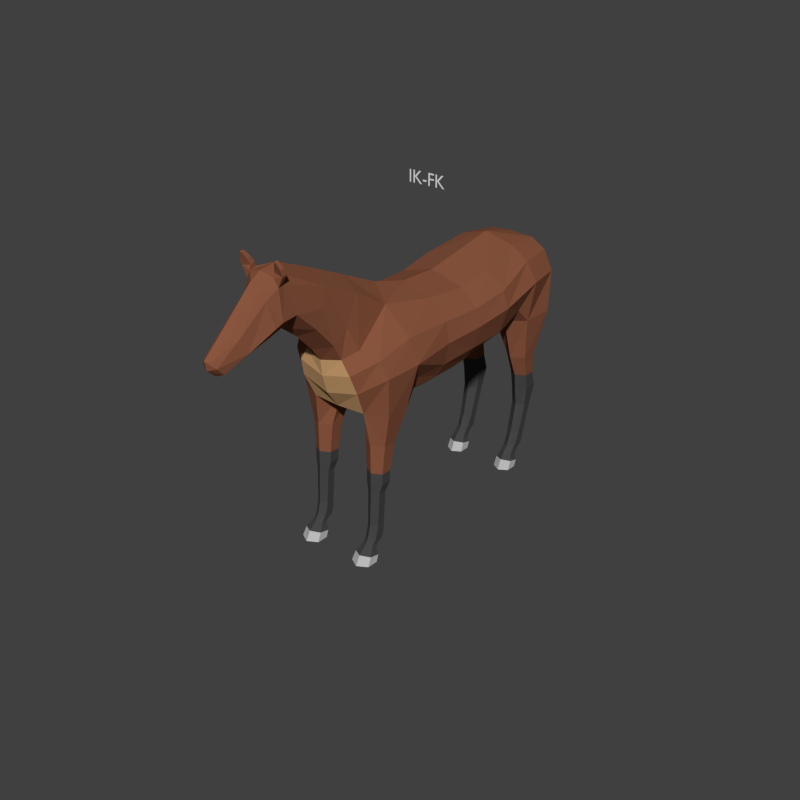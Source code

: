 # Source: Horse.blend  (saved by Blender 2.70.0; exported with 4.5.12 LTS)
import bpy
from mathutils import Matrix  # noqa: F401  (used for matrix-valued properties, if any)

bpy.ops.wm.read_factory_settings(use_empty=True)
scene = bpy.context.scene
scene.name = 'Scene'

# ---- collections
col_collection_1 = bpy.data.collections.new('Collection 1'); scene.collection.children.link(col_collection_1)
col_collection_3 = bpy.data.collections.new('Collection 3'); scene.collection.children.link(col_collection_3)

# ---- materials (node trees are filled in below, after node groups)
mat_brown = bpy.data.materials.new('Brown')
mat_brown.alpha_threshold = 0.0
mat_brown.diffuse_color = (0.2507, 0.09163, 0.04849, 1.0)
mat_brown.roughness = 0.5
mat_brown.line_color = (0.0, 0.0, 0.0, 1.0)
mat_horseshoe = bpy.data.materials.new('HorseShoe')
mat_horseshoe.alpha_threshold = 0.0
mat_horseshoe.diffuse_color = (0.5, 0.5, 0.5, 1.0)
mat_horseshoe.roughness = 0.5
mat_horseshoe.line_color = (0.0, 0.0, 0.0, 1.0)
mat_black = bpy.data.materials.new('Black')
mat_black.alpha_threshold = 0.0
mat_black.diffuse_color = (0.06072, 0.06072, 0.06072, 1.0)
mat_black.roughness = 0.5
mat_black.line_color = (0.0, 0.0, 0.0, 1.0)
mat_underbelly = bpy.data.materials.new('UnderBelly')
mat_underbelly.alpha_threshold = 0.0
mat_underbelly.diffuse_color = (0.6, 0.3499, 0.161, 1.0)
mat_underbelly.roughness = 0.5
mat_underbelly.line_color = (0.0, 0.0, 0.0, 1.0)

# ---- material node trees
mat_brown.use_nodes = True; mat_brown.node_tree.nodes.clear()
_N = mat_brown.node_tree.nodes; _L = mat_brown.node_tree.links
n0 = _N.new('ShaderNodeOutputMaterial'); n0.name = 'Material Output'; n0.location = (300, 300)
n1 = _N.new('ShaderNodeBsdfDiffuse'); n1.name = 'Diffuse BSDF'; n1.location = (10, 300)
n1.inputs[0].default_value = (0.2507, 0.09163, 0.04849, 1.0)
_L.new(n1.outputs[0], n0.inputs[0])
n0.is_active_output = True
mat_horseshoe.use_nodes = True; mat_horseshoe.node_tree.nodes.clear()
_N = mat_horseshoe.node_tree.nodes; _L = mat_horseshoe.node_tree.links
n0 = _N.new('ShaderNodeOutputMaterial'); n0.name = 'Material Output'; n0.location = (300, 300)
n1 = _N.new('ShaderNodeBsdfDiffuse'); n1.name = 'Diffuse BSDF'; n1.location = (10, 300)
n1.inputs[0].default_value = (0.5, 0.5, 0.5, 1.0)
_L.new(n1.outputs[0], n0.inputs[0])
n0.is_active_output = True
mat_black.use_nodes = True; mat_black.node_tree.nodes.clear()
_N = mat_black.node_tree.nodes; _L = mat_black.node_tree.links
n0 = _N.new('ShaderNodeOutputMaterial'); n0.name = 'Material Output'; n0.location = (300, 300)
n1 = _N.new('ShaderNodeBsdfDiffuse'); n1.name = 'Diffuse BSDF'; n1.location = (10, 300)
n1.inputs[0].default_value = (0.06072, 0.06072, 0.06072, 1.0)
_L.new(n1.outputs[0], n0.inputs[0])
n0.is_active_output = True
mat_underbelly.use_nodes = True; mat_underbelly.node_tree.nodes.clear()
_N = mat_underbelly.node_tree.nodes; _L = mat_underbelly.node_tree.links
n0 = _N.new('ShaderNodeOutputMaterial'); n0.name = 'Material Output'; n0.location = (300, 300)
n1 = _N.new('ShaderNodeBsdfDiffuse'); n1.name = 'Diffuse BSDF'; n1.location = (10, 300)
n1.inputs[0].default_value = (0.6, 0.3499, 0.161, 1.0)
_L.new(n1.outputs[0], n0.inputs[0])
n0.is_active_output = True

# ---- world
world_world = bpy.data.worlds.new('World'); scene.world = world_world
world_world.color = (0.05088, 0.05088, 0.05088)
world_world.use_sun_shadow = False
world_world.sun_shadow_jitter_overblur = 0.0
world_world.cycles.sampling_method = 'MANUAL'
world_world.cycles.sample_map_resolution = 256

# ---- meshes
me_plane_001 = bpy.data.meshes.new('Plane.001')
me_plane_001.from_pydata([(0.0, -0.2712, 0.0), (0.0, 0.2712, 0.0)], [(0, 1)], [])
me_plane_001.use_remesh_preserve_volume = False
me_plane_001.use_remesh_preserve_attributes = False
me_plane_001.use_mirror_vertex_groups = False
me_plane_001.update()
me_cylinder = bpy.data.meshes.new('Cylinder')
me_cylinder.from_pydata([(0.587, -1.665, 2.177), (0.7126, -1.299, 2.915), (0.8013, -1.789, 2.181), (0.9117, -1.616, 2.766), (0.8013, -2.036, 2.188), (0.9117, -2.065, 2.773), (0.587, -2.16, 2.192), (0.5338, -2.251, 2.794), (0.3726, -2.036, 2.188), (0.2622, -1.909, 2.783), (0.3726, -1.789, 2.181), (0.3302, -1.494, 2.723), (0.587, -1.759, 1.64), (0.7583, -1.858, 1.643), (0.7583, -2.056, 1.65), (0.587, -2.155, 1.653), (0.4156, -2.056, 1.65), (0.4156, -1.858, 1.643), (0.587, -1.769, 1.431), (0.7573, -1.867, 1.434), (0.7573, -2.064, 1.441), (0.587, -2.162, 1.444), (0.4167, -2.064, 1.441), (0.4167, -1.867, 1.434), (0.587, -1.859, 1.258), (0.7165, -1.934, 1.261), (0.7165, -2.083, 1.266), (0.587, -2.158, 1.269), (0.4574, -2.083, 1.266), (0.4574, -1.934, 1.261), (0.587, -1.885, 0.6107), (0.6976, -1.962, 0.6169), (0.6976, -2.115, 0.6295), (0.587, -2.192, 0.6357), (0.4763, -2.115, 0.6295), (0.4763, -1.962, 0.6169), (0.587, -1.921, 0.3506), (0.6934, -2.007, 0.3618), (0.6934, -2.176, 0.3833), (0.587, -2.262, 0.3944), (0.4805, -2.176, 0.3833), (0.4805, -2.007, 0.3618), (0.587, -2.052, 0.282), (0.6905, -2.117, 0.2925), (0.6905, -2.239, 0.3109), (0.587, -2.305, 0.3214), (0.4834, -2.239, 0.3109), (0.4834, -2.117, 0.2925), (0.4751, -1.97, 0.4976), (0.587, -1.887, 0.4891), (0.4751, -2.137, 0.5148), (0.587, -2.221, 0.5234), (0.6988, -2.137, 0.5148), (0.6988, -1.97, 0.4976), (0.587, -2.109, 0.2121), (0.7067, -2.176, 0.2281), (0.7067, -2.285, 0.2532), (0.587, -2.352, 0.2692), (0.4672, -2.285, 0.2532), (0.4672, -2.176, 0.2281), (0.587, -2.087, 0.09799), (0.758, -2.184, 0.1168), (0.758, -2.378, 0.1543), (0.587, -2.475, 0.1731), (0.4159, -2.378, 0.1543), (0.4159, -2.184, 0.1168), (0.587, -2.137, 0.002758), (0.7734, -2.244, 0.002758), (0.7734, -2.46, 0.002758), (0.587, -2.567, 0.002758), (0.4005, -2.46, 0.002758), (0.4005, -2.244, 0.002758), (0.8174, -1.222, 3.153), (1.06, -1.497, 3.556), (1.003, -2.17, 3.515), (0.5849, -2.449, 3.233), (0.0, -1.552, 2.595), (0.0, -1.914, 2.699), (0.7569, -0.605, 2.947), (0.4538, -0.615, 2.692), (0.8916, -0.6008, 3.185), (0.0, -0.6185, 2.558), (0.7571, 0.1868, 2.979), (0.4517, 0.1946, 2.701), (0.9237, 0.1823, 3.229), (0.0, 0.1999, 2.555), (0.6508, 0.9759, 3.013), (0.3713, 0.99, 2.805), (0.9169, 0.9682, 3.251), (0.0, 0.9997, 2.652), (0.5846, 1.599, 3.175), (0.8883, 1.591, 3.464), (1.002, -0.6188, 3.613), (1.056, 0.1757, 3.661), (1.097, 0.9395, 3.761), (1.05, 1.872, 3.96), (0.8981, -1.52, 3.985), (0.8674, -2.232, 3.813), (0.5313, -2.557, 3.568), (0.923, -0.6205, 3.98), (0.9796, 0.1706, 3.985), (1.005, 0.9091, 4.084), (0.856, 1.843, 4.33), (0.3641, -1.493, 4.423), (0.5387, -2.323, 3.947), (0.3728, -2.57, 3.816), (0.5704, -0.6175, 4.31), (0.6439, 0.1697, 4.278), (0.6797, 0.8886, 4.4), (0.541, 1.788, 4.578), (0.0, -1.332, 4.674), (0.0, -2.52, 3.114), (0.0, -2.278, 2.784), (0.0, -0.5915, 4.474), (0.0, 0.1717, 4.46), (0.0, 0.8409, 4.581), (0.0, 1.736, 4.745), (0.4284, 2.416, 1.249), (0.4448, 2.239, 0.6283), (0.4284, 2.236, 1.249), (0.4448, 2.083, 0.659), (0.5743, 2.126, 1.249), (0.5743, 2.005, 0.6744), (0.7202, 2.216, 1.249), (0.7038, 2.083, 0.659), (0.7202, 2.396, 1.249), (0.7038, 2.239, 0.6283), (0.5743, 2.486, 1.249), (0.5743, 2.317, 0.613), (0.3979, 2.497, 1.609), (0.3979, 2.236, 1.609), (0.5743, 2.086, 1.609), (0.7507, 2.217, 1.609), (0.7507, 2.478, 1.609), (0.5743, 2.609, 1.609), (0.3945, 2.399, 1.91), (0.3945, 2.181, 1.91), (0.5743, 2.052, 1.91), (0.7541, 2.161, 1.91), (0.7541, 2.379, 1.91), (0.5743, 2.488, 1.91), (0.385, 2.32, 2.347), (0.3825, 2.03, 2.347), (0.5722, 1.866, 2.347), (0.8082, 2.011, 2.347), (0.811, 2.301, 2.347), (0.5753, 2.445, 2.347), (0.0, 1.792, 2.963), (0.0, 2.501, 3.092), (0.9109, 2.594, 3.958), (0.4508, 2.949, 3.755), (0.9449, 2.48, 3.201), (0.4932, 2.903, 3.213), (0.288, 2.38, 3.144), (0.2775, 1.764, 3.048), (0.9023, 1.881, 3.176), (0.4573, 2.2, 0.4211), (0.4573, 2.017, 0.4723), (0.5743, 1.926, 0.4979), (0.6913, 2.017, 0.4723), (0.6913, 2.2, 0.4211), (0.5743, 2.291, 0.3955), (0.4611, 2.087, 0.3464), (0.4611, 1.956, 0.3931), (0.5743, 1.89, 0.4164), (0.6875, 1.956, 0.3931), (0.6875, 2.087, 0.3464), (0.5743, 2.153, 0.3231), (0.4502, 1.998, 0.2337), (0.4502, 1.849, 0.2679), (0.5743, 1.775, 0.2849), (0.6984, 1.849, 0.2679), (0.6984, 1.998, 0.2337), (0.5743, 2.073, 0.2166), (0.4107, 1.998, 0.1265), (0.4107, 1.801, 0.173), (0.5743, 1.703, 0.1963), (0.7379, 1.801, 0.173), (0.7379, 1.998, 0.1265), (0.5743, 2.096, 0.1032), (0.4054, 1.935, 0.002476), (0.4054, 1.728, 0.002014), (0.5743, 1.624, 0.001784), (0.7432, 1.728, 0.002014), (0.7432, 1.935, 0.002476), (0.5743, 2.039, 0.002707), (0.7309, 2.589, 4.329), (0.4598, 2.555, 4.515), (0.0, 2.495, 4.57), (0.207, 2.92, 4.082), (0.1896, 2.883, 4.241), (0.0, 2.898, 4.301), (0.0, -2.625, 3.457), (0.0, -2.657, 3.746), (0.3389, -2.147, 4.803), (0.4462, -2.513, 4.365), (0.3783, -2.728, 4.106), (0.0, -2.052, 4.997), (0.0, -2.831, 3.98), (0.3248, -2.821, 5.119), (0.4015, -2.962, 4.815), (0.3692, -3.081, 4.497), (0.0, -2.753, 5.312), (0.0, -3.151, 4.316), (0.0, 2.995, 3.298), (0.0, 3.042, 3.677), (0.0, 2.999, 3.972), (0.1504, 3.175, 3.852), (0.1279, 3.313, 3.878), (0.0, 3.368, 3.889), (0.0, 3.08, 3.834), (0.1641, 3.256, 3.442), (0.1377, 3.419, 3.434), (0.0, 3.481, 3.432), (0.0, 3.146, 3.442), (0.1952, 3.224, 2.996), (0.1592, 3.445, 2.956), (0.0, 3.531, 2.932), (0.0, 3.074, 2.998), (0.2332, 3.192, 2.565), (0.1846, 3.492, 2.484), (0.0, 3.607, 2.439), (0.0, 3.009, 2.572), (0.1335, 3.195, 1.88), (0.1187, 3.286, 1.843), (0.0, 3.311, 1.764), (0.0, 3.124, 1.828), (0.2515, -3.667, 5.544), (0.3143, -3.664, 5.388), (0.3619, -3.48, 4.87), (0.0, -3.491, 5.619), (0.0, -3.48, 4.568), (0.4151, -3.788, 5.557), (0.2444, -3.772, 5.59), (0.4282, -3.703, 5.576), (0.2574, -3.681, 5.615), (0.2472, -3.793, 5.509), (0.3246, -3.786, 5.373), (0.354, -3.754, 4.836), (0.0, -3.82, 5.583), (0.0, -3.686, 4.488), (0.1264, -3.964, 5.352), (0.2281, -3.942, 5.199), (0.3469, -3.903, 4.776), (0.0, -4.009, 5.473), (0.0, -3.838, 4.446), (0.1004, -4.516, 4.887), (0.2009, -4.47, 4.779), (0.2561, -4.365, 4.527), (0.0, -4.549, 4.962), (0.0, -4.277, 4.335), (0.09014, -4.908, 4.544), (0.1485, -4.885, 4.439), (0.1518, -4.763, 4.308), (0.0, -4.988, 4.551), (0.0, -4.794, 4.248), (0.0, -4.948, 4.387), (0.4166, -3.822, 5.667), (0.279, -3.81, 5.685), (0.4258, -3.75, 5.686), (0.2881, -3.732, 5.711), (0.3723, -3.854, 5.777), (0.3286, -3.851, 5.778), (0.3788, -3.806, 5.797), (0.3345, -3.802, 5.803)], [], [(0, 1, 3, 2), (2, 3, 5, 4), (4, 5, 7, 6), (6, 7, 9, 8), (11, 9, 77, 76), (10, 11, 1, 0), (8, 9, 11, 10), (10, 0, 12, 17), (17, 12, 18, 23), (8, 10, 17, 16), (6, 8, 16, 15), (4, 6, 15, 14), (2, 4, 14, 13), (0, 2, 13, 12), (23, 18, 24, 29), (16, 17, 23, 22), (15, 16, 22, 21), (14, 15, 21, 20), (13, 14, 20, 19), (12, 13, 19, 18), (29, 24, 30, 35), (22, 23, 29, 28), (21, 22, 28, 27), (20, 21, 27, 26), (19, 20, 26, 25), (18, 19, 25, 24), (48, 49, 36, 41), (28, 29, 35, 34), (27, 28, 34, 33), (26, 27, 33, 32), (25, 26, 32, 31), (24, 25, 31, 30), (41, 36, 42, 47), (50, 48, 41, 40), (51, 50, 40, 39), (52, 51, 39, 38), (53, 52, 38, 37), (49, 53, 37, 36), (47, 42, 54, 59), (40, 41, 47, 46), (39, 40, 46, 45), (38, 39, 45, 44), (37, 38, 44, 43), (36, 37, 43, 42), (35, 30, 49, 48), (34, 35, 48, 50), (33, 34, 50, 51), (32, 33, 51, 52), (31, 32, 52, 53), (30, 31, 53, 49), (59, 54, 60, 65), (46, 47, 59, 58), (45, 46, 58, 57), (44, 45, 57, 56), (43, 44, 56, 55), (42, 43, 55, 54), (65, 60, 66, 71), (58, 59, 65, 64), (57, 58, 64, 63), (56, 57, 63, 62), (55, 56, 62, 61), (54, 55, 61, 60), (66, 67, 68, 69, 70, 71), (64, 65, 71, 70), (63, 64, 70, 69), (62, 63, 69, 68), (61, 62, 68, 67), (60, 61, 67, 66), (7, 5, 74, 75), (5, 3, 73, 74), (3, 1, 72, 73), (72, 1, 78, 80), (11, 76, 81, 79), (1, 11, 79, 78), (80, 78, 82, 84), (79, 81, 85, 83), (78, 79, 83, 82), (84, 82, 86, 88), (83, 85, 89, 87), (82, 83, 87, 86), (88, 86, 90, 91), (89, 147, 154, 87), (87, 154, 90, 86), (73, 72, 80, 92), (84, 93, 92, 80), (88, 94, 93, 84), (91, 95, 94, 88), (94, 95, 102, 101), (93, 94, 101, 100), (92, 93, 100, 99), (73, 92, 99, 96), (75, 74, 97, 98), (74, 73, 96, 97), (101, 102, 109, 108), (100, 101, 108, 107), (99, 100, 107, 106), (96, 99, 106, 103), (98, 97, 104, 105), (97, 96, 103, 104), (108, 109, 116, 115), (107, 108, 115, 114), (106, 107, 114, 113), (103, 106, 113, 110), (7, 112, 77, 9), (75, 111, 112, 7), (122, 121, 119, 120), (125, 127, 134, 133), (120, 119, 117, 118), (128, 127, 125, 126), (128, 126, 160, 161), (124, 123, 121, 122), (126, 125, 123, 124), (118, 117, 127, 128), (133, 134, 140, 139), (117, 119, 130, 129), (123, 125, 133, 132), (119, 121, 131, 130), (121, 123, 132, 131), (127, 117, 129, 134), (139, 140, 146, 145), (129, 130, 136, 135), (132, 133, 139, 138), (130, 131, 137, 136), (131, 132, 138, 137), (134, 129, 135, 140), (151, 152, 150, 149), (135, 136, 142, 141), (138, 139, 145, 144), (136, 137, 143, 142), (137, 138, 144, 143), (140, 135, 141, 146), (145, 146, 152, 151), (141, 142, 154, 153), (144, 145, 151, 155), (90, 155, 95, 91), (153, 154, 147, 148), (146, 141, 153, 152), (155, 151, 149, 95), (142, 143, 90, 154), (143, 144, 155, 90), (161, 160, 166, 167), (120, 118, 156, 157), (122, 120, 157, 158), (126, 124, 159, 160), (124, 122, 158, 159), (118, 128, 161, 156), (167, 166, 172, 173), (157, 156, 162, 163), (158, 157, 163, 164), (160, 159, 165, 166), (159, 158, 164, 165), (156, 161, 167, 162), (173, 172, 178, 179), (163, 162, 168, 169), (164, 163, 169, 170), (166, 165, 171, 172), (165, 164, 170, 171), (162, 167, 173, 168), (179, 178, 184, 185), (169, 168, 174, 175), (170, 169, 175, 176), (172, 171, 177, 178), (171, 170, 176, 177), (168, 173, 179, 174), (183, 182, 181, 180, 185, 184), (175, 174, 180, 181), (176, 175, 181, 182), (178, 177, 183, 184), (177, 176, 182, 183), (174, 179, 185, 180), (116, 109, 187, 188), (109, 102, 186, 187), (188, 187, 190, 191), (187, 186, 189, 190), (102, 95, 149, 186), (150, 189, 186, 149), (98, 192, 111, 75), (105, 193, 192, 98), (193, 105, 196, 198), (103, 110, 197, 194), (105, 104, 195, 196), (104, 103, 194, 195), (198, 196, 201, 203), (194, 197, 202, 199), (196, 195, 200, 201), (195, 194, 199, 200), (201, 229, 231, 203), (202, 230, 227, 199), (200, 228, 229, 201), (148, 204, 152, 153), (150, 152, 204, 205), (189, 150, 205, 206), (189, 206, 210, 207), (191, 190, 208, 209), (190, 189, 207, 208), (207, 210, 214, 211), (209, 208, 212, 213), (208, 207, 211, 212), (211, 214, 218, 215), (213, 212, 216, 217), (212, 211, 215, 216), (215, 218, 222, 219), (217, 216, 220, 221), (216, 215, 219, 220), (219, 222, 226, 223), (221, 220, 224, 225), (220, 219, 223, 224), (223, 226, 225, 224), (232, 234, 259, 257), (229, 238, 240, 231), (230, 239, 236, 227), (228, 237, 238, 229), (227, 236, 233, 235), (236, 237, 232, 233), (228, 227, 235, 234), (240, 238, 243, 245), (236, 239, 244, 241), (238, 237, 242, 243), (237, 236, 241, 242), (243, 248, 250, 245), (244, 249, 246, 241), (242, 247, 248, 243), (250, 248, 253, 255), (246, 249, 254, 251), (248, 247, 252, 253), (247, 246, 251, 252), (252, 251, 254, 256), (253, 252, 256, 255), (241, 246, 247, 242), (199, 227, 228, 200), (237, 228, 234, 232), (257, 259, 263, 261), (233, 232, 257, 258), (235, 233, 258, 260), (234, 235, 260, 259), (264, 262, 261, 263), (258, 257, 261, 262), (260, 258, 262, 264), (259, 260, 264, 263)])
me_cylinder.polygons.foreach_set('material_index', [0, 0, 0, 0, 3, 0, 0, 0, 2, 0, 0, 0, 0, 0, 2, 2, 2, 2, 2, 2, 2, 2, 2, 2, 2, 2, 2, 2, 2, 2, 2, 2, 2, 2, 2, 2, 2, 2, 2, 2, 2, 2, 2, 2, 2, 2, 2, 2, 2, 2, 2, 2, 2, 2, 2, 2, 1, 2, 2, 2, 2, 2, 1, 1, 1, 1, 1, 1, 0, 0, 0, 0, 3, 3, 0, 3, 3, 0, 3, 3, 0, 3, 3, 0, 0, 0, 0, 0, 0, 0, 0, 0, 0, 0, 0, 0, 0, 0, 0, 0, 0, 0, 0, 3, 3, 2, 2, 2, 2, 2, 2, 2, 2, 2, 2, 2, 2, 2, 2, 0, 2, 2, 2, 2, 2, 0, 0, 0, 0, 0, 0, 0, 0, 0, 0, 3, 0, 0, 0, 0, 2, 2, 2, 2, 2, 2, 2, 2, 2, 2, 2, 2, 2, 2, 2, 2, 2, 2, 1, 2, 2, 2, 2, 2, 1, 1, 1, 1, 1, 1, 0, 0, 0, 0, 0, 0, 3, 3, 0, 0, 0, 0, 0, 0, 0, 0, 0, 0, 0, 3, 0, 0, 2, 2, 2, 2, 2, 2, 2, 2, 2, 2, 2, 2, 2, 2, 2, 2, 0, 0, 0, 0, 0, 0, 0, 0, 0, 0, 0, 0, 0, 0, 0, 0, 0, 0, 0, 0, 0, 0, 0, 0, 0, 0, 0, 0, 0, 0, 0])
me_cylinder.materials.append(mat_brown)
me_cylinder.materials.append(mat_horseshoe)
me_cylinder.materials.append(mat_black)
me_cylinder.materials.append(mat_underbelly)
me_cylinder.use_remesh_preserve_volume = False
me_cylinder.use_remesh_preserve_attributes = False
me_cylinder.use_mirror_x = True
me_cylinder.use_mirror_topology = True
me_cylinder.update()
me_circle_010 = bpy.data.meshes.new('Circle.010')
me_circle_010.from_pydata([(1.837e-08, 0.4814, -0.4928), (-0.09614, 0.4814, -0.4833), (-0.1886, 0.4814, -0.4553), (-0.2738, 0.4814, -0.4098), (-0.3485, 0.4814, -0.3485), (-0.4098, 0.4814, -0.2738), (-0.4553, 0.4814, -0.1886), (-0.4833, 0.4814, -0.09614), (-0.4928, 0.4814, 6.933e-08), (-0.4833, 0.4814, 0.09614), (-0.4553, 0.4814, 0.1886), (-0.4098, 0.4814, 0.2738), (-0.3485, 0.4814, 0.3485), (-0.2738, 0.4814, 0.4098), (-0.1886, 0.4814, 0.4553), (-0.09614, 0.4814, 0.4833), (1.789e-07, 0.4814, 0.4928), (0.09614, 0.4814, 0.4833), (0.1886, 0.4814, 0.4553), (0.2738, 0.4814, 0.4098), (0.3485, 0.4814, 0.3485), (0.4098, 0.4814, 0.2738), (0.4553, 0.4814, 0.1886), (0.4833, 0.4814, 0.09614), (0.4928, 0.4814, -3.663e-07), (0.4833, 0.4814, -0.09614), (0.4553, 0.4814, -0.1886), (0.4098, 0.4814, -0.2738), (0.3485, 0.4814, -0.3485), (0.2738, 0.4814, -0.4098), (0.1886, 0.4814, -0.4553), (0.09614, 0.4814, -0.4833)], [(1, 0), (2, 1), (3, 2), (4, 3), (5, 4), (6, 5), (7, 6), (8, 7), (9, 8), (10, 9), (11, 10), (12, 11), (13, 12), (14, 13), (15, 14), (16, 15), (17, 16), (18, 17), (19, 18), (20, 19), (21, 20), (22, 21), (23, 22), (24, 23), (25, 24), (26, 25), (27, 26), (28, 27), (29, 28), (30, 29), (31, 30), (0, 31), (8, 24), (0, 16)], [])
me_circle_010.use_remesh_preserve_volume = False
me_circle_010.use_remesh_preserve_attributes = False
me_circle_010.use_mirror_vertex_groups = False
me_circle_010.update()
me_circle_009 = bpy.data.meshes.new('Circle.009')
me_circle_009.from_pydata([(8.662e-09, 0.4814, -0.378), (-0.07375, 0.4814, -0.3708), (-0.1447, 0.4814, -0.3492), (-0.21, 0.4814, -0.3143), (-0.2673, 0.4814, -0.2673), (-0.3143, 0.4814, -0.21), (-0.3492, 0.4814, -0.1447), (-0.3708, 0.4814, -0.07375), (-0.378, 0.4814, 5.597e-08), (-0.3708, 0.4814, 0.07375), (-0.3492, 0.4814, 0.1447), (-0.3143, 0.4814, 0.21), (-0.2673, 0.4814, 0.2673), (-0.21, 0.4814, 0.3143), (-0.1447, 0.4814, 0.3492), (-0.07375, 0.4814, 0.3708), (1.318e-07, 0.4814, 0.378), (0.07375, 0.4814, 0.3708), (0.1447, 0.4814, 0.3492), (0.21, 0.4814, 0.3143), (0.2673, 0.4814, 0.2673), (0.3143, 0.4814, 0.21), (0.3492, 0.4814, 0.1447), (0.3708, 0.4814, 0.07375), (0.378, 0.4814, -2.782e-07), (0.3708, 0.4814, -0.07375), (0.3492, 0.4814, -0.1447), (0.3143, 0.4814, -0.21), (0.2673, 0.4814, -0.2673), (0.21, 0.4814, -0.3143), (0.1447, 0.4814, -0.3492), (0.07375, 0.4814, -0.3708)], [(1, 0), (2, 1), (3, 2), (4, 3), (5, 4), (6, 5), (7, 6), (8, 7), (9, 8), (10, 9), (11, 10), (12, 11), (13, 12), (14, 13), (15, 14), (16, 15), (17, 16), (18, 17), (19, 18), (20, 19), (21, 20), (22, 21), (23, 22), (24, 23), (25, 24), (26, 25), (27, 26), (28, 27), (29, 28), (30, 29), (31, 30), (0, 31), (8, 24), (0, 16)], [])
me_circle_009.use_remesh_preserve_volume = False
me_circle_009.use_remesh_preserve_attributes = False
me_circle_009.use_mirror_vertex_groups = False
me_circle_009.update()
me_circle_008 = bpy.data.meshes.new('Circle.008')
me_circle_008.from_pydata([(-3.328e-09, 0.4814, -0.2576), (-0.05026, 0.4814, -0.2527), (-0.09859, 0.4814, -0.238), (-0.1431, 0.4814, -0.2142), (-0.1822, 0.4814, -0.1822), (-0.2142, 0.4814, -0.1431), (-0.238, 0.4814, -0.09859), (-0.2527, 0.4814, -0.05026), (-0.2576, 0.4814, 3.696e-08), (-0.2527, 0.4814, 0.05026), (-0.238, 0.4814, 0.09859), (-0.2142, 0.4814, 0.1431), (-0.1822, 0.4814, 0.1822), (-0.1431, 0.4814, 0.2142), (-0.09859, 0.4814, 0.238), (-0.05026, 0.4814, 0.2527), (8.062e-08, 0.4814, 0.2576), (0.05026, 0.4814, 0.2527), (0.09859, 0.4814, 0.238), (0.1431, 0.4814, 0.2142), (0.1822, 0.4814, 0.1822), (0.2142, 0.4814, 0.1431), (0.238, 0.4814, 0.09859), (0.2527, 0.4814, 0.05026), (0.2576, 0.4814, -1.908e-07), (0.2527, 0.4814, -0.05026), (0.238, 0.4814, -0.09859), (0.2142, 0.4814, -0.1431), (0.1822, 0.4814, -0.1822), (0.1431, 0.4814, -0.2142), (0.09859, 0.4814, -0.238), (0.05026, 0.4814, -0.2527)], [(1, 0), (2, 1), (3, 2), (4, 3), (5, 4), (6, 5), (7, 6), (8, 7), (9, 8), (10, 9), (11, 10), (12, 11), (13, 12), (14, 13), (15, 14), (16, 15), (17, 16), (18, 17), (19, 18), (20, 19), (21, 20), (22, 21), (23, 22), (24, 23), (25, 24), (26, 25), (27, 26), (28, 27), (29, 28), (30, 29), (31, 30), (0, 31), (8, 24), (0, 16)], [])
me_circle_008.use_remesh_preserve_volume = False
me_circle_008.use_remesh_preserve_attributes = False
me_circle_008.use_mirror_vertex_groups = False
me_circle_008.update()
me_circle_007 = bpy.data.meshes.new('Circle.007')
me_circle_007.from_pydata([(3.167e-08, 0.4814, -0.5213), (-0.1017, 0.4814, -0.5113), (-0.1995, 0.4814, -0.4816), (-0.2896, 0.4814, -0.4335), (-0.3686, 0.4814, -0.3686), (-0.4335, 0.4814, -0.2896), (-0.4816, 0.4814, -0.1995), (-0.5113, 0.4814, -0.1017), (-0.5213, 0.4814, 9.355e-08), (-0.5113, 0.4814, 0.1017), (-0.4816, 0.4814, 0.1995), (-0.4335, 0.4814, 0.2896), (-0.3686, 0.4814, 0.3686), (-0.2896, 0.4814, 0.4335), (-0.1995, 0.4814, 0.4816), (-0.1017, 0.4814, 0.5113), (2.015e-07, 0.4814, 0.5213), (0.1017, 0.4814, 0.5113), (0.1995, 0.4814, 0.4816), (0.2896, 0.4814, 0.4335), (0.3686, 0.4814, 0.3686), (0.4335, 0.4814, 0.2896), (0.4816, 0.4814, 0.1995), (0.5113, 0.4814, 0.1017), (0.5213, 0.4814, -3.673e-07), (0.5113, 0.4814, -0.1017), (0.4816, 0.4814, -0.1995), (0.4335, 0.4814, -0.2896), (0.3686, 0.4814, -0.3686), (0.2896, 0.4814, -0.4335), (0.1995, 0.4814, -0.4816), (0.1017, 0.4814, -0.5113)], [(1, 0), (2, 1), (3, 2), (4, 3), (5, 4), (6, 5), (7, 6), (8, 7), (9, 8), (10, 9), (11, 10), (12, 11), (13, 12), (14, 13), (15, 14), (16, 15), (17, 16), (18, 17), (19, 18), (20, 19), (21, 20), (22, 21), (23, 22), (24, 23), (25, 24), (26, 25), (27, 26), (28, 27), (29, 28), (30, 29), (31, 30), (0, 31), (8, 24), (0, 16)], [])
me_circle_007.use_remesh_preserve_volume = False
me_circle_007.use_remesh_preserve_attributes = False
me_circle_007.use_mirror_vertex_groups = False
me_circle_007.update()
me_circle_006 = bpy.data.meshes.new('Circle.006')
me_circle_006.from_pydata([(2.562e-08, 0.4814, -0.3379), (-0.06593, 0.4814, -0.3314), (-0.1293, 0.4814, -0.3122), (-0.1877, 0.4814, -0.281), (-0.2389, 0.4814, -0.2389), (-0.281, 0.4814, -0.1877), (-0.3122, 0.4814, -0.1293), (-0.3314, 0.4814, -0.06593), (-0.3379, 0.4814, 6.813e-08), (-0.3314, 0.4814, 0.06593), (-0.3122, 0.4814, 0.1293), (-0.281, 0.4814, 0.1877), (-0.2389, 0.4814, 0.2389), (-0.1877, 0.4814, 0.281), (-0.1293, 0.4814, 0.3122), (-0.06593, 0.4814, 0.3314), (1.357e-07, 0.4814, 0.3379), (0.06593, 0.4814, 0.3314), (0.1293, 0.4814, 0.3122), (0.1877, 0.4814, 0.281), (0.2389, 0.4814, 0.2389), (0.281, 0.4814, 0.1877), (0.3122, 0.4814, 0.1293), (0.3314, 0.4814, 0.06593), (0.3379, 0.4814, -2.306e-07), (0.3314, 0.4814, -0.06593), (0.3122, 0.4814, -0.1293), (0.281, 0.4814, -0.1877), (0.2389, 0.4814, -0.2389), (0.1877, 0.4814, -0.281), (0.1293, 0.4814, -0.3122), (0.06593, 0.4814, -0.3314)], [(1, 0), (2, 1), (3, 2), (4, 3), (5, 4), (6, 5), (7, 6), (8, 7), (9, 8), (10, 9), (11, 10), (12, 11), (13, 12), (14, 13), (15, 14), (16, 15), (17, 16), (18, 17), (19, 18), (20, 19), (21, 20), (22, 21), (23, 22), (24, 23), (25, 24), (26, 25), (27, 26), (28, 27), (29, 28), (30, 29), (31, 30), (0, 31), (8, 24), (0, 16)], [])
me_circle_006.use_remesh_preserve_volume = False
me_circle_006.use_remesh_preserve_attributes = False
me_circle_006.use_mirror_vertex_groups = False
me_circle_006.update()
me_mesh_001 = bpy.data.meshes.new('Mesh.001')
me_mesh_001.from_pydata([(0.4476, 0.6542, 0.119), (0.4474, 0.6542, 0.05315), (0.4472, 0.6542, -0.008272), (0.4469, 0.6542, -0.06615), (0.4468, 0.6542, -0.1214), (0.4466, 0.6542, -0.175), (0.4464, 0.6542, -0.2279), (0.4462, 0.6542, -0.281), (0.446, 0.6542, -0.3352), (0.4458, 0.6542, -0.3915), (0.4456, 0.6542, -0.4508), (0.4453, 0.6542, -0.5141), (0.445, 0.6542, -0.5822), (0.4269, 0.6542, -0.7085), (0.3778, 0.6542, -0.8121), (0.3039, 0.6542, -0.8929), (0.2112, 0.6542, -0.9507), (0.106, 0.6542, -0.9856), (-0.005706, 0.6542, -0.9974), (-0.1177, 0.6542, -0.9861), (-0.224, 0.6542, -0.9516), (-0.3183, 0.6542, -0.8939), (-0.3946, 0.6542, -0.8128), (-0.4467, 0.6542, -0.7084), (-0.4685, 0.6542, -0.5805), (-0.4705, 0.6542, -0.5098), (-0.4718, 0.6542, -0.4426), (-0.4725, 0.6542, -0.3783), (-0.4727, 0.6542, -0.3161), (-0.4725, 0.6542, -0.2551), (-0.472, 0.6542, -0.1945), (-0.4713, 0.6542, -0.1337), (-0.4705, 0.6542, -0.07181), (-0.4697, 0.6542, -0.008052), (-0.4685, 0.6542, 0.05042), (-0.4683, 0.6542, 0.1148), (0.3391, 0.6542, -0.006264), (0.3389, 0.6542, -0.05656), (0.3388, 0.6542, -0.1034), (0.3386, 0.6542, -0.1476), (0.3385, 0.6542, -0.1898), (0.3383, 0.6542, -0.2307), (0.3382, 0.6542, -0.2711), (0.338, 0.6542, -0.3116), (0.3379, 0.6542, -0.353), (0.3377, 0.6542, -0.396), (0.3376, 0.6542, -0.4412), (0.3374, 0.6542, -0.4895), (0.3371, 0.6542, -0.5415), (0.3233, 0.6542, -0.638), (0.2859, 0.6542, -0.717), (0.2294, 0.6542, -0.7787), (0.1587, 0.6542, -0.8228), (0.07837, 0.6542, -0.8494), (-0.006893, 0.6542, -0.8584), (-0.09241, 0.6542, -0.8498), (-0.1735, 0.6542, -0.8235), (-0.2455, 0.6542, -0.7794), (-0.3037, 0.6542, -0.7176), (-0.3435, 0.6542, -0.6379), (-0.3601, 0.6542, -0.5402), (-0.3617, 0.6542, -0.4862), (-0.3627, 0.6542, -0.435), (-0.3632, 0.6542, -0.3859), (-0.3634, 0.6542, -0.3384), (-0.3632, 0.6542, -0.2918), (-0.3628, 0.6542, -0.2456), (-0.3623, 0.6542, -0.1992), (-0.3617, 0.6542, -0.1519), (-0.3611, 0.6542, -0.1033), (-0.3605, 0.6542, -0.05259), (-0.3602, 0.6542, 0.0007136), (0.3323, 0.6542, 0.1164), (-0.368, 0.6542, 0.1139)], [(0, 1), (1, 2), (2, 3), (3, 4), (4, 5), (5, 6), (6, 7), (7, 8), (8, 9), (9, 10), (10, 11), (11, 12), (12, 13), (13, 14), (14, 15), (15, 16), (16, 17), (17, 18), (18, 19), (19, 20), (20, 21), (21, 22), (22, 23), (23, 24), (24, 25), (25, 26), (26, 27), (27, 28), (28, 29), (29, 30), (30, 31), (31, 32), (32, 33), (34, 35), (36, 37), (37, 38), (38, 39), (39, 40), (40, 41), (41, 42), (42, 43), (43, 44), (44, 45), (45, 46), (46, 47), (47, 48), (48, 49), (49, 50), (50, 51), (51, 52), (52, 53), (53, 54), (54, 55), (55, 56), (56, 57), (57, 58), (58, 59), (59, 60), (60, 61), (61, 62), (62, 63), (63, 64), (64, 65), (65, 66), (66, 67), (67, 68), (68, 69), (69, 70), (70, 71), (71, 73), (36, 72), (0, 72), (33, 34), (35, 73)], [])
me_mesh_001.use_remesh_preserve_volume = False
me_mesh_001.use_remesh_preserve_attributes = False
me_mesh_001.use_mirror_vertex_groups = False
me_mesh_001.update()
me_mesh = bpy.data.meshes.new('Mesh')
me_mesh.from_pydata([(-1.02, 0.224, -1.221), (-0.8413, 0.1548, -1.095), (-0.646, 0.1005, -0.9958), (-0.4386, 0.06117, -0.9241), (-0.223, 0.03701, -0.88), (-0.003175, 0.02821, -0.8639), (0.2168, 0.03493, -0.8762), (0.433, 0.05736, -0.9171), (0.6413, 0.09568, -0.987), (0.8378, 0.1501, -1.086), (1.179, 0.3078, -1.374), (1.311, 0.405, -1.56), (1.41, 0.5046, -1.769), (1.48, 0.6046, -1.996), (1.524, 0.703, -2.235), (1.546, 0.7978, -2.483), (1.55, 0.8869, -2.734), (1.54, 0.9682, -2.984), (1.52, 1.04, -3.228), (1.492, 1.1, -3.462), (1.462, 1.146, -3.68), (1.432, 1.176, -3.878), (1.406, 1.189, -4.052), (1.386, 1.187, -4.21), (1.37, 1.175, -4.364), (1.355, 1.154, -4.517), (1.34, 1.123, -4.669), (1.324, 1.08, -4.821), (1.304, 1.028, -4.973), (1.279, 0.9636, -5.127), (1.246, 0.8881, -5.283), (1.205, 0.801, -5.443), (1.152, 0.7018, -5.608), (1.087, 0.5904, -5.777), (1.008, 0.4663, -5.953), (0.9785, 0.4421, -5.988), (0.9237, 0.4167, -6.03), (0.848, 0.3907, -6.075), (0.7561, 0.3647, -6.123), (0.6524, 0.3394, -6.171), (0.5413, 0.3152, -6.219), (0.4272, 0.2928, -6.265), (0.3147, 0.2728, -6.307), (0.2081, 0.2559, -6.343), (0.1119, 0.2425, -6.372), (0.03066, 0.2333, -6.392), (-0.03058, 0.2333, -6.392), (1.02, 0.224, -1.221), (-1.179, 0.3078, -1.374), (-1.311, 0.405, -1.56), (-1.41, 0.5046, -1.769), (-1.479, 0.6046, -1.996), (-1.524, 0.703, -2.235), (-1.546, 0.7978, -2.483), (-1.55, 0.8869, -2.734), (-1.54, 0.9682, -2.984), (-1.52, 1.04, -3.228), (-1.492, 1.1, -3.462), (-1.462, 1.146, -3.68), (-1.431, 1.176, -3.878), (-1.406, 1.189, -4.052), (-1.386, 1.187, -4.21), (-1.369, 1.175, -4.364), (-1.355, 1.154, -4.517), (-1.34, 1.123, -4.669), (-1.324, 1.08, -4.821), (-1.304, 1.028, -4.973), (-1.279, 0.9636, -5.127), (-1.246, 0.8881, -5.283), (-1.205, 0.801, -5.443), (-1.152, 0.7018, -5.608), (-1.087, 0.5904, -5.777), (-1.008, 0.4663, -5.953), (-0.9785, 0.4421, -5.988), (-0.9236, 0.4167, -6.03), (-0.848, 0.3907, -6.075), (-0.756, 0.3647, -6.123), (-0.6523, 0.3394, -6.171), (-0.5412, 0.3152, -6.219), (-0.4271, 0.2928, -6.265), (-0.3146, 0.2728, -6.307), (-0.208, 0.2559, -6.343), (-0.1118, 0.2425, -6.372)], [(0, 1), (1, 2), (2, 3), (3, 4), (4, 5), (5, 6), (6, 7), (7, 8), (8, 9), (10, 11), (11, 12), (12, 13), (13, 14), (14, 15), (15, 16), (16, 17), (17, 18), (18, 19), (19, 20), (20, 21), (21, 22), (22, 23), (23, 24), (24, 25), (25, 26), (26, 27), (27, 28), (28, 29), (29, 30), (30, 31), (31, 32), (32, 33), (33, 34), (34, 35), (35, 36), (36, 37), (37, 38), (38, 39), (39, 40), (40, 41), (41, 42), (42, 43), (43, 44), (44, 45), (45, 46), (9, 47), (48, 49), (49, 50), (50, 51), (51, 52), (52, 53), (53, 54), (54, 55), (55, 56), (56, 57), (57, 58), (58, 59), (59, 60), (60, 61), (61, 62), (62, 63), (63, 64), (64, 65), (65, 66), (66, 67), (67, 68), (68, 69), (69, 70), (70, 71), (71, 72), (72, 73), (73, 74), (74, 75), (75, 76), (76, 77), (77, 78), (78, 79), (79, 80), (80, 81), (81, 82), (48, 0), (82, 46), (10, 47)], [])
me_mesh.use_remesh_preserve_volume = False
me_mesh.use_remesh_preserve_attributes = False
me_mesh.use_mirror_vertex_groups = False
me_mesh.update()
me_circle_004 = bpy.data.meshes.new('Circle.004')
me_circle_004.from_pydata([(1.994e-09, 0.724, -0.9307), (-0.1662, 0.7219, -0.9144), (-0.326, 0.7159, -0.8663), (-0.4732, 0.706, -0.7882), (-0.6023, 0.6928, -0.6831), (-0.7082, 0.6766, -0.5551), (-0.7869, 0.6582, -0.409), (-0.8354, 0.6382, -0.2504), (-0.8518, 0.6174, -0.08557), (-0.8354, 0.5966, 0.0793), (-0.7869, 0.5766, 0.2378), (-0.7082, 0.5582, 0.3839), (-0.6023, 0.542, 0.512), (-0.4732, 0.5288, 0.6171), (-0.326, 0.5189, 0.6952), (-0.1662, 0.5129, 0.7433), (2.795e-07, 0.5108, 0.7595), (0.1662, 0.5129, 0.7433), (0.326, 0.5189, 0.6952), (0.4732, 0.5288, 0.6171), (0.6023, 0.542, 0.512), (0.7082, 0.5582, 0.3839), (0.7869, 0.5766, 0.2378), (0.8354, 0.5966, 0.0793), (0.8518, 0.6174, -0.08557), (0.8354, 0.6382, -0.2504), (0.7869, 0.6582, -0.409), (0.7082, 0.6766, -0.5551), (0.6023, 0.6928, -0.6831), (0.4732, 0.706, -0.7882), (0.326, 0.7159, -0.8663), (0.1662, 0.7219, -0.9144)], [(1, 0), (2, 1), (3, 2), (4, 3), (5, 4), (6, 5), (7, 6), (8, 7), (9, 8), (10, 9), (11, 10), (12, 11), (13, 12), (14, 13), (15, 14), (16, 15), (17, 16), (18, 17), (19, 18), (20, 19), (21, 20), (22, 21), (23, 22), (24, 23), (25, 24), (26, 25), (27, 26), (28, 27), (29, 28), (30, 29), (31, 30), (0, 31), (8, 24), (0, 16)], [])
me_circle_004.use_remesh_preserve_volume = False
me_circle_004.use_remesh_preserve_attributes = False
me_circle_004.use_mirror_vertex_groups = False
me_circle_004.update()
me_circle_003 = bpy.data.meshes.new('Circle.003')
me_circle_003.from_pydata([(2.46e-08, 0.5896, -1.088), (-0.2011, 0.5884, -1.069), (-0.3945, 0.5846, -1.01), (-0.5727, 0.5786, -0.9151), (-0.7289, 0.5705, -0.7871), (-0.8571, 0.5606, -0.6313), (-0.9523, 0.5493, -0.4534), (-1.011, 0.537, -0.2604), (-1.031, 0.5242, -0.05975), (-1.011, 0.5115, 0.1409), (-0.9523, 0.4992, 0.3339), (-0.8571, 0.4879, 0.5118), (-0.7289, 0.478, 0.6676), (-0.5727, 0.4699, 0.7956), (-0.3945, 0.4639, 0.8906), (-0.2011, 0.4601, 0.9492), (3.605e-07, 0.4589, 0.9689), (0.2011, 0.4601, 0.9492), (0.3945, 0.4639, 0.8906), (0.5727, 0.4699, 0.7956), (0.7289, 0.478, 0.6676), (0.8571, 0.4879, 0.5118), (0.9523, 0.4992, 0.3339), (1.011, 0.5115, 0.1409), (1.031, 0.5242, -0.05975), (1.011, 0.537, -0.2604), (0.9523, 0.5493, -0.4534), (0.8571, 0.5606, -0.6313), (0.7289, 0.5705, -0.7871), (0.5727, 0.5786, -0.9151), (0.3945, 0.5846, -1.01), (0.2011, 0.5884, -1.069)], [(1, 0), (2, 1), (3, 2), (4, 3), (5, 4), (6, 5), (7, 6), (8, 7), (9, 8), (10, 9), (11, 10), (12, 11), (13, 12), (14, 13), (15, 14), (16, 15), (17, 16), (18, 17), (19, 18), (20, 19), (21, 20), (22, 21), (23, 22), (24, 23), (25, 24), (26, 25), (27, 26), (28, 27), (29, 28), (30, 29), (31, 30), (0, 31), (8, 24), (0, 16)], [])
me_circle_003.use_remesh_preserve_volume = False
me_circle_003.use_remesh_preserve_attributes = False
me_circle_003.use_mirror_vertex_groups = False
me_circle_003.update()
me_circle_002 = bpy.data.meshes.new('Circle.002')
me_circle_002.from_pydata([(-6.68e-08, 0.5822, -0.3416), (-0.05846, 0.5803, -0.3362), (-0.1147, 0.5745, -0.3201), (-0.1665, 0.5651, -0.2941), (-0.2119, 0.5524, -0.2591), (-0.2492, 0.537, -0.2163), (-0.2768, 0.5194, -0.1676), (-0.2939, 0.5003, -0.1147), (-0.2997, 0.4805, -0.05975), (-0.2939, 0.4606, -0.004762), (-0.2768, 0.4416, 0.04811), (-0.2492, 0.424, 0.09684), (-0.2119, 0.4085, 0.1396), (-0.1665, 0.3959, 0.1746), (-0.1147, 0.3865, 0.2006), (-0.05846, 0.3807, 0.2167), (3.084e-08, 0.3787, 0.2221), (0.05846, 0.3807, 0.2167), (0.1147, 0.3865, 0.2006), (0.1665, 0.3959, 0.1746), (0.2119, 0.4085, 0.1396), (0.2492, 0.424, 0.09684), (0.2768, 0.4416, 0.04811), (0.2939, 0.4606, -0.004763), (0.2997, 0.4805, -0.05975), (0.2939, 0.5003, -0.1147), (0.2768, 0.5194, -0.1676), (0.2492, 0.537, -0.2163), (0.2119, 0.5524, -0.2591), (0.1665, 0.5651, -0.2941), (0.1147, 0.5745, -0.3201), (0.05846, 0.5803, -0.3362)], [(1, 0), (2, 1), (3, 2), (4, 3), (5, 4), (6, 5), (7, 6), (8, 7), (9, 8), (10, 9), (11, 10), (12, 11), (13, 12), (14, 13), (15, 14), (16, 15), (17, 16), (18, 17), (19, 18), (20, 19), (21, 20), (22, 21), (23, 22), (24, 23), (25, 24), (26, 25), (27, 26), (28, 27), (29, 28), (30, 29), (31, 30), (0, 31), (8, 24), (0, 16)], [])
me_circle_002.use_remesh_preserve_volume = False
me_circle_002.use_remesh_preserve_attributes = False
me_circle_002.use_mirror_vertex_groups = False
me_circle_002.update()
me_circle_001 = bpy.data.meshes.new('Circle.001')
me_circle_001.from_pydata([(-6.527e-08, 0.3541, -0.3329), (-0.06504, 0.3555, -0.3267), (-0.1276, 0.3595, -0.3081), (-0.1852, 0.3661, -0.2781), (-0.2357, 0.375, -0.2376), (-0.2772, 0.3859, -0.1882), (-0.308, 0.3982, -0.1319), (-0.327, 0.4116, -0.07083), (-0.3334, 0.4256, -0.007307), (-0.327, 0.4395, 0.05622), (-0.308, 0.4529, 0.1173), (-0.2772, 0.4653, 0.1736), (-0.2357, 0.4761, 0.2229), (-0.1852, 0.485, 0.2634), (-0.1276, 0.4916, 0.2935), (-0.06504, 0.4957, 0.3121), (4.336e-08, 0.4971, 0.3183), (0.06504, 0.4957, 0.3121), (0.1276, 0.4916, 0.2935), (0.1852, 0.485, 0.2634), (0.2357, 0.4761, 0.2229), (0.2772, 0.4653, 0.1736), (0.308, 0.4529, 0.1173), (0.327, 0.4395, 0.05622), (0.3334, 0.4256, -0.007308), (0.327, 0.4116, -0.07083), (0.308, 0.3982, -0.1319), (0.2772, 0.3859, -0.1882), (0.2357, 0.375, -0.2376), (0.1852, 0.3661, -0.2781), (0.1276, 0.3595, -0.3081), (0.06504, 0.3555, -0.3267)], [(1, 0), (2, 1), (3, 2), (4, 3), (5, 4), (6, 5), (7, 6), (8, 7), (9, 8), (10, 9), (11, 10), (12, 11), (13, 12), (14, 13), (15, 14), (16, 15), (17, 16), (18, 17), (19, 18), (20, 19), (21, 20), (22, 21), (23, 22), (24, 23), (25, 24), (26, 25), (27, 26), (28, 27), (29, 28), (30, 29), (31, 30), (0, 31), (8, 24), (0, 16)], [])
me_circle_001.use_remesh_preserve_volume = False
me_circle_001.use_remesh_preserve_attributes = False
me_circle_001.use_mirror_vertex_groups = False
me_circle_001.update()
me_circle = bpy.data.meshes.new('Circle')
me_circle.from_pydata([(-6.499e-08, 0.4805, -0.2856), (-0.05179, 0.4805, -0.2805), (-0.1016, 0.4805, -0.2654), (-0.1475, 0.4805, -0.2409), (-0.1877, 0.4805, -0.2079), (-0.2207, 0.4805, -0.1676), (-0.2453, 0.4805, -0.1217), (-0.2604, 0.4805, -0.07192), (-0.2655, 0.4805, -0.02012), (-0.2604, 0.4805, 0.03167), (-0.2453, 0.4805, 0.08147), (-0.2207, 0.4805, 0.1274), (-0.1877, 0.4805, 0.1676), (-0.1475, 0.4805, 0.2006), (-0.1016, 0.4805, 0.2252), (-0.05179, 0.4805, 0.2403), (2.152e-08, 0.4805, 0.2454), (0.05179, 0.4805, 0.2403), (0.1016, 0.4805, 0.2252), (0.1475, 0.4805, 0.2006), (0.1877, 0.4805, 0.1676), (0.2207, 0.4805, 0.1274), (0.2453, 0.4805, 0.08147), (0.2604, 0.4805, 0.03167), (0.2655, 0.4805, -0.02013), (0.2604, 0.4805, -0.07192), (0.2453, 0.4805, -0.1217), (0.2207, 0.4805, -0.1676), (0.1877, 0.4805, -0.2079), (0.1475, 0.4805, -0.2409), (0.1016, 0.4805, -0.2654), (0.05179, 0.4805, -0.2805)], [(1, 0), (2, 1), (3, 2), (4, 3), (5, 4), (6, 5), (7, 6), (8, 7), (9, 8), (10, 9), (11, 10), (12, 11), (13, 12), (14, 13), (15, 14), (16, 15), (17, 16), (18, 17), (19, 18), (20, 19), (21, 20), (22, 21), (23, 22), (24, 23), (25, 24), (26, 25), (27, 26), (28, 27), (29, 28), (30, 29), (31, 30), (0, 31), (8, 24), (0, 16)], [])
me_circle.use_remesh_preserve_volume = False
me_circle.use_remesh_preserve_attributes = False
me_circle.use_mirror_vertex_groups = False
me_circle.update()
me_icosphere_001 = bpy.data.meshes.new('Icosphere.001')
me_icosphere_001.from_pydata([(-4.91e-08, 0.4917, 1.028e-08), (-0.09593, 0.4823, 1.028e-08), (-0.1882, 0.4543, 1.028e-08), (-0.2732, 0.4089, 1.028e-08), (-0.3477, 0.3477, 1.028e-08), (-0.4089, 0.2732, 1.028e-08), (-0.4543, 0.1882, 1.028e-08), (-0.4823, 0.09593, 1.028e-08), (-0.4917, 1.802e-07, 1.028e-08), (-0.4823, -0.09593, 1.028e-08), (-0.4543, -0.1882, 1.028e-08), (-0.4089, -0.2732, 1.028e-08), (-0.3477, -0.3477, 1.028e-08), (-0.2732, -0.4089, 1.028e-08), (-0.1882, -0.4543, 1.028e-08), (-0.09593, -0.4823, 1.028e-08), (1.111e-07, -0.4917, 1.028e-08), (0.09593, -0.4823, 1.028e-08), (0.1882, -0.4543, 1.028e-08), (0.2732, -0.4089, 1.028e-08), (0.3477, -0.3477, 1.028e-08), (0.4089, -0.2732, 1.028e-08), (0.4543, -0.1882, 1.028e-08), (0.4823, -0.09593, 1.028e-08), (0.4917, 6.179e-07, 1.028e-08), (0.4823, 0.09593, 1.028e-08), (0.4543, 0.1882, 1.028e-08), (0.4089, 0.2732, 1.028e-08), (0.3477, 0.3477, 1.028e-08), (0.2732, 0.4089, 1.028e-08), (0.1882, 0.4543, 1.028e-08), (0.09593, 0.4823, 1.028e-08), (-4.91e-08, -1.5e-07, 0.4917), (-0.09593, -1.5e-07, 0.4823), (-0.1882, -1.207e-07, 0.4543), (-0.2732, -6.211e-08, 0.4089), (-0.3477, -3.28e-08, 0.3477), (-0.4089, 5.513e-08, 0.2732), (-0.4543, 1.138e-07, 0.1882), (-0.4823, 2.017e-07, 0.09593), (-0.4917, 2.832e-07, -9.273e-08), (-0.4823, 3.702e-07, -0.09593), (-0.4543, 4.508e-07, -0.1882), (-0.4089, 5.241e-07, -0.2732), (-0.3477, 5.827e-07, -0.3477), (-0.2732, 6.413e-07, -0.4089), (-0.1882, 6.706e-07, -0.4543), (-0.09593, 6.999e-07, -0.4823), (1.111e-07, 7.293e-07, -0.4917), (0.09593, 6.999e-07, -0.4823), (0.1882, 6.706e-07, -0.4543), (0.2732, 6.413e-07, -0.4089), (0.3477, 5.827e-07, -0.3477), (0.4089, 5.241e-07, -0.2732), (0.4543, 4.508e-07, -0.1882), (0.4823, 3.702e-07, -0.09593), (0.4917, 2.832e-07, 3.45e-07), (0.4823, 2.017e-07, 0.09593), (0.4543, 1.138e-07, 0.1882), (0.4089, 5.513e-08, 0.2732), (0.3477, -3.28e-08, 0.3477), (0.2732, -6.211e-08, 0.4089), (0.1882, -1.207e-07, 0.4543), (0.09593, -1.5e-07, 0.4823), (3.398e-07, 3.258e-07, 0.4917), (4.272e-07, -0.09593, 0.4823), (4.785e-07, -0.1882, 0.4543), (4.785e-07, -0.2732, 0.4089), (5.371e-07, -0.3477, 0.3477), (5.078e-07, -0.4089, 0.2732), (4.785e-07, -0.4543, 0.1882), (4.199e-07, -0.4823, 0.09593), (3.319e-07, -0.4917, -9.273e-08), (2.44e-07, -0.4823, -0.09593), (1.268e-07, -0.4543, -0.1882), (3.883e-08, -0.4089, -0.2732), (-7.841e-08, -0.3477, -0.3477), (-2.25e-07, -0.2732, -0.4089), (-3.129e-07, -0.1882, -0.4543), (-4.228e-07, -0.09593, -0.4823), (-5.395e-07, 4.861e-07, -0.4917), (-5.913e-07, 0.09593, -0.4823), (-6.5e-07, 0.1882, -0.4543), (-6.939e-07, 0.2732, -0.4089), (-6.939e-07, 0.3477, -0.3477), (-6.939e-07, 0.4089, -0.2732), (-6.646e-07, 0.4543, -0.1882), (-6.06e-07, 0.4823, -0.09593), (-5.181e-07, 0.4917, 3.45e-07), (-4.301e-07, 0.4823, 0.09593), (-3.129e-07, 0.4543, 0.1882), (-2.25e-07, 0.4089, 0.2732), (-7.841e-08, 0.3477, 0.3477), (9.516e-09, 0.2732, 0.4089), (1.414e-07, 0.1882, 0.4543), (2.586e-07, 0.09593, 0.4823)], [(1, 0), (2, 1), (3, 2), (4, 3), (5, 4), (6, 5), (7, 6), (8, 7), (9, 8), (10, 9), (11, 10), (12, 11), (13, 12), (14, 13), (15, 14), (16, 15), (17, 16), (18, 17), (19, 18), (20, 19), (21, 20), (22, 21), (23, 22), (24, 23), (25, 24), (26, 25), (27, 26), (28, 27), (29, 28), (30, 29), (31, 30), (0, 31), (33, 32), (34, 33), (35, 34), (36, 35), (37, 36), (38, 37), (39, 38), (40, 39), (41, 40), (42, 41), (43, 42), (44, 43), (45, 44), (46, 45), (47, 46), (48, 47), (49, 48), (50, 49), (51, 50), (52, 51), (53, 52), (54, 53), (55, 54), (56, 55), (57, 56), (58, 57), (59, 58), (60, 59), (61, 60), (62, 61), (63, 62), (32, 63), (65, 64), (66, 65), (67, 66), (68, 67), (69, 68), (70, 69), (71, 70), (72, 71), (73, 72), (74, 73), (75, 74), (76, 75), (77, 76), (78, 77), (79, 78), (80, 79), (81, 80), (82, 81), (83, 82), (84, 83), (85, 84), (86, 85), (87, 86), (88, 87), (89, 88), (90, 89), (91, 90), (92, 91), (93, 92), (94, 93), (95, 94), (64, 95)], [])
me_icosphere_001.use_remesh_preserve_volume = False
me_icosphere_001.use_remesh_preserve_attributes = False
me_icosphere_001.use_mirror_vertex_groups = False
me_icosphere_001.update()
me_cylinder_003 = bpy.data.meshes.new('Cylinder.003')
me_cylinder_003.from_pydata([(0.2471, -0.1778, -0.2009), (0.1992, 0.2093, 0.001379), (0.2068, 0.5593, -0.05366), (0.2236, 0.9106, -0.1753), (0.2432, 1.263, -0.2809), (0.1921, 1.662, -0.6168), (-0.2456, -0.1778, -0.2009), (-0.1977, 0.2093, 0.001379), (-0.2054, 0.5593, -0.05366), (-0.2221, 0.9106, -0.1753), (-0.2417, 1.263, -0.2809), (-0.1906, 1.662, -0.6168), (-0.007057, 1.901, -0.8763), (-0.001921, -0.3526, -0.4217)], [(0, 1), (1, 2), (2, 3), (3, 4), (4, 5), (6, 7), (7, 8), (8, 9), (9, 10), (10, 11), (5, 12), (11, 12), (0, 13), (6, 13)], [])
me_cylinder_003.use_remesh_preserve_volume = False
me_cylinder_003.use_remesh_preserve_attributes = False
me_cylinder_003.use_mirror_vertex_groups = False
me_cylinder_003.update()
me_cylinder_002 = bpy.data.meshes.new('Cylinder.002')
me_cylinder_002.from_pydata([(0.2745, 0.4201, -0.2005), (-0.1644, -0.01694, -0.2336), (-0.2829, 0.7882, -0.1097), (0.3545, 0.669, -0.1502), (-0.1251, 1.16, 0.06823), (0.3786, 1.04, 0.03546), (0.1825, 1.469, 0.2889), (0.3414, 1.425, 0.2838)], [(3, 0), (1, 2), (2, 4), (5, 3), (6, 7), (4, 6), (7, 5), (0, 1)], [])
me_cylinder_002.use_remesh_preserve_volume = False
me_cylinder_002.use_remesh_preserve_attributes = False
me_cylinder_002.use_mirror_vertex_groups = False
me_cylinder_002.update()
me_cylinder_001 = bpy.data.meshes.new('Cylinder.001')
me_cylinder_001.from_pydata([(-0.1407, 0.3586, -0.212), (0.3346, -0.08008, -0.2424), (0.425, 0.7637, -0.1065), (-0.2347, 0.6148, -0.1593), (0.2431, 1.144, 0.07901), (-0.2771, 0.9994, 0.03632), (-0.09315, 1.454, 0.3065), (-0.2571, 1.401, 0.2984)], [(3, 0), (1, 2), (2, 4), (5, 3), (6, 7), (4, 6), (7, 5), (0, 1)], [])
me_cylinder_001.use_remesh_preserve_volume = False
me_cylinder_001.use_remesh_preserve_attributes = False
me_cylinder_001.use_mirror_vertex_groups = False
me_cylinder_001.update()

# ---- curves / text
txt_text = bpy.data.curves.new('Text', 'FONT')
txt_text.dimensions = '2D'
txt_text.body = 'IK-FK'
txt_text.use_path_clamp = True
txt_text.bevel_resolution = 0
arm_armature = bpy.data.armatures.new('Armature')  # bones are not reproduced

# ---- objects
ob_plane = bpy.data.objects.new('Plane', me_plane_001)
ob_ik_fk_controller = bpy.data.objects.new('IK-FK Controller', None)
ob_text = bpy.data.objects.new('Text', txt_text)
ob_armature = bpy.data.objects.new('Armature', arm_armature)
ob_cylinder = bpy.data.objects.new('Cylinder', me_cylinder)
ob_cs_ear = bpy.data.objects.new('CS_Ear', me_circle_010)
ob_cs_neckmedium = bpy.data.objects.new('CS_NeckMedium', me_circle_009)
ob_cs_necksmall = bpy.data.objects.new('CS_NeckSmall', me_circle_008)
ob_cs_neck = bpy.data.objects.new('CS_Neck', me_circle_007)
ob_cs_tail_001 = bpy.data.objects.new('CS_Tail.001', me_circle_006)
ob_cs_ik = bpy.data.objects.new('CS_IK', me_mesh_001)
ob_cs_base = bpy.data.objects.new('CS_Base', me_mesh)
ob_cs_bodysmall = bpy.data.objects.new('CS_BodySmall', me_circle_004)
ob_cs_body = bpy.data.objects.new('CS_Body', me_circle_003)
ob_cs_backthigh = bpy.data.objects.new('CS_BackThigh', me_circle_002)
ob_cs_backcalf = bpy.data.objects.new('CS_BackCalf', me_circle_001)
ob_cs_calf = bpy.data.objects.new('CS_Calf', me_circle)
ob_cs_knee = bpy.data.objects.new('CS_Knee', me_icosphere_001)
ob_cs_tailcontroller = bpy.data.objects.new('CS_TailController', me_cylinder_003)
ob_cs_ear_r = bpy.data.objects.new('CS_Ear.R', me_cylinder_002)
ob_cs_ear_l = bpy.data.objects.new('CS_Ear.L', me_cylinder_001)

# ---- transforms, parenting, visibility, modifiers, constraints
ob_plane.location = (0.0001515, 0.0, 5.756)
ob_plane.rotation_euler = (1.571, 1.571, 0.0)
ob_plane.hide_select = True
ob_plane.lineart.crease_threshold = 0.0
ob_ik_fk_controller.location = (-1.949, 0.0, 5.756)
ob_ik_fk_controller.scale = (0.05462, 0.05462, 0.05462)
ob_ik_fk_controller.lock_location = (False, True, True)
ob_ik_fk_controller.empty_display_type = 'CIRCLE'
ob_ik_fk_controller.empty_image_offset = (0.0, 0.0)
ob_ik_fk_controller.lineart.crease_threshold = 0.0
_c = ob_ik_fk_controller.constraints.new('LIMIT_LOCATION'); _c.name = 'Limit Location'
_c.owner_space = 'LOCAL'
_c.use_min_x = True
_c.use_max_x = True
_c.min_x = -0.27
_c.max_x = 0.27
ob_text.location = (-0.3883, 0.0, 5.966)
ob_text.rotation_euler = (1.571, 0.0, 0.0)
ob_text.scale = (0.3211, 0.3211, 0.3211)
ob_text.hide_select = True
ob_text.display_type = 'WIRE'
ob_text.lineart.crease_threshold = 0.0
ob_armature.location = (4.326e-08, 1.863, 3.942)
ob_armature.show_in_front = True
ob_armature.lineart.crease_threshold = 0.0
ob_cylinder.parent = ob_armature
ob_cylinder.matrix_parent_inverse = Matrix(((1.0, 0.0, 0.0, -4.326e-08), (0.0, 1.0, 0.0, -1.863), (0.0, 0.0, 1.0, -3.942), (0.0, 0.0, 0.0, 1.0)))
ob_cylinder.location = (0.0, 0.0, 0.0)
ob_cylinder.lineart.crease_threshold = 0.0
ob_cylinder.use_mesh_mirror_x = True
_vg = ob_cylinder.vertex_groups.new(name='Base')
_vg = ob_cylinder.vertex_groups.new(name='Pelvis')
for _i, _w in zip([90, 91, 95, 102, 109, 115, 116, 143, 144, 147, 149, 150, 151, 152, 153, 154, 155, 186, 187, 188, 189, 190, 191, 204, 205, 206, 207, 208, 209, 210, 211, 212, 213, 214, 215, 216, 217, 218, 219, 220, 221, 222, 223, 224, 225, 226], [0.0, 0.0, 0.0, 0.0, 0.0, 0.009272, 0.0, 0.0, 0.0, 0.0, 0.0, 0.3843, 0.0, 0.0, 0.0, 0.0, 0.0, 0.7998, 0.9091, 0.9091, 0.8848, 0.0, 0.04688, 0.2739, 0.8848, 1.0, 0.02679, 0.0, 0.0, 0.02679, 0.0, 0.0, 0.0, 0.0, 0.0, 0.0, 0.0, 0.0, 0.0, 0.0, 0.0, 0.0, 0.0, 0.0, 0.0, 0.0]): _vg.add([_i], _w, 'REPLACE')
_vg = ob_cylinder.vertex_groups.new(name='Underbelly')
for _i, _w in zip([0, 1, 2, 3, 4, 5, 6, 7, 9, 10, 11, 12, 13, 14, 15, 18, 19, 20, 21, 24, 25, 26, 27, 30, 31, 32, 33, 36, 37, 38, 39, 42, 43, 44, 45, 49, 51, 52, 53, 54, 55, 56, 57, 60, 61, 62, 63, 66, 67, 68, 69, 72, 73, 74, 75, 76, 77, 78, 79, 80, 81, 82, 83, 84, 85, 86, 87, 88, 89, 90, 91, 92, 93, 94, 95, 96, 97, 98, 99, 100, 101, 102, 103, 104, 105, 106, 107, 108, 109, 110, 111, 112, 113, 114, 115, 116, 141, 142, 143, 144, 147, 148, 149, 150, 152, 153, 154, 155, 186, 187, 188, 189, 190, 191, 192, 193, 194, 195, 196, 197, 198, 199, 200, 201, 202, 203, 205, 206, 207, 210, 211, 212, 214, 215, 216, 218, 219, 222, 223, 224, 226, 227, 228, 229, 230, 231, 232, 233, 234, 235, 236, 237, 238, 239, 240, 241, 242, 243, 244, 245, 246, 247, 248, 249, 250, 251, 252, 253, 254, 255, 256, 257, 259, 260, 261, 262, 263, 264], [0.0, 0.0, 0.0, 0.0, 0.0, 0.0, 0.0, 0.0, 0.0, 0.0, 0.0, 0.0, 0.0, 0.0, 0.0, 0.0, 0.0, 0.0, 0.0, 0.0, 0.0, 0.0, 0.0, 0.0, 0.0, 0.0, 0.0, 0.01023, 0.0, 0.0, 0.0, 0.0, 0.0, 0.0, 0.0, 0.01023, 0.0, 0.0, 0.01023, 0.0, 0.0, 0.0, 0.0, 0.0, 0.0, 0.0, 0.0, 0.0, 0.0, 0.0, 0.0, 0.0, 0.0, 0.0, 0.0, 0.0, 0.0, 0.0, 0.0, 0.0, 0.0, 0.0, 0.0, 0.0, 0.0, 0.6119, 0.6119, 0.6119, 0.6119, 0.3359, 0.3622, 0.0, 0.0, 0.6119, 0.3843, 0.0, 0.0, 0.0, 0.0, 0.0, 0.6119, 0.8848, 0.0, 0.0, 0.0, 0.0, 0.0, 0.433, 0.2247, 0.0, 0.0, 0.0, 0.0, 0.0, 0.433, 0.2247, 0.0, 0.0, 0.0, 0.0, 0.8848, 0.0, 0.3843, 0.0, 0.0, 0.08612, 0.3667, 0.0, 0.07998, 0.09091, 0.09091, 0.0, 0.0, 0.04688, 0.0, 0.0, 0.0, 0.0, 0.0, 0.0, 0.0, 0.0, 0.0, 0.0, 0.0, 0.0, 0.0, 0.0, 0.02679, 0.02679, 0.0, 0.0, 0.0, 0.0, 0.0, 0.0, 0.0, 0.0, 0.0, 0.0, 0.0, 0.0, 0.0, 0.0, 0.0, 0.0, 0.0, 0.0, 0.0, 0.0, 0.0, 0.0, 0.0, 0.0, 0.0, 0.0, 0.0, 0.0, 0.0, 0.0, 0.0, 0.0, 0.0, 0.0, 0.0, 0.0, 0.0, 0.0, 0.0, 0.0, 0.0, 0.0, 0.0, 0.0, 0.0, 0.0, 0.0, 0.0]): _vg.add([_i], _w, 'REPLACE')
_vg = ob_cylinder.vertex_groups.new(name='Belly')
for _i, _w in zip([0, 1, 2, 3, 4, 5, 6, 7, 8, 9, 10, 11, 12, 13, 14, 15, 16, 17, 18, 19, 20, 21, 22, 23, 24, 25, 26, 27, 28, 29, 30, 31, 32, 33, 34, 35, 36, 37, 38, 39, 40, 41, 42, 43, 44, 45, 46, 47, 48, 49, 50, 51, 52, 53, 54, 55, 56, 57, 58, 59, 60, 61, 62, 63, 64, 65, 66, 67, 68, 69, 70, 71, 72, 73, 74, 75, 76, 77, 78, 79, 80, 81, 82, 83, 84, 85, 86, 87, 88, 89, 90, 91, 92, 93, 94, 95, 96, 97, 98, 99, 100, 101, 102, 103, 104, 105, 106, 107, 108, 109, 110, 111, 112, 113, 114, 115, 116, 117, 118, 119, 120, 121, 122, 123, 124, 125, 126, 127, 128, 129, 130, 131, 132, 133, 134, 135, 136, 137, 138, 139, 140, 141, 142, 143, 144, 145, 146, 147, 148, 149, 150, 151, 152, 153, 154, 155, 156, 157, 158, 159, 160, 161, 162, 163, 164, 165, 166, 167, 168, 169, 170, 171, 172, 173, 174, 175, 176, 177, 178, 179, 180, 181, 182, 183, 184, 185, 186, 187, 188, 189, 190, 191, 192, 193, 194, 195, 196, 197, 198, 199, 200, 201, 202, 203, 204, 205, 206, 207, 208, 209, 210, 211, 212, 213, 214, 215, 216, 217, 218, 219, 220, 221, 222, 223, 224, 225, 226, 227, 228, 229, 230, 231, 232, 233, 234, 235, 236, 237, 238, 239, 240, 241, 242, 243, 244, 245, 246, 247, 248, 249, 250, 251, 252, 253, 254, 255, 256, 257, 258, 259, 260, 261, 262, 263, 264], [0.0, 0.0, 0.0, 0.0, 0.0, 0.0, 0.0, 0.0, 0.0, 0.0, 0.0, 0.0, 0.0, 0.0, 0.0, 0.0, 0.0, 0.0, 0.0, 0.0, 0.0, 0.0, 0.0, 0.0, 0.0, 0.0, 0.0, 0.0, 0.0, 0.0, 0.0, 0.0, 0.0, 0.0, 0.0, 0.0, 0.01023, 0.0, 0.0, 0.0, 0.0, 0.0, 0.0, 0.0, 0.0, 0.0, 0.0, 0.0, 0.0, 0.01023, 0.0, 0.0, 0.0, 0.01023, 0.0, 0.0, 0.0, 0.0, 0.0, 0.0, 0.0, 0.0, 0.0, 0.0, 0.0, 0.0, 0.0, 0.0, 0.0, 0.0, 0.0, 0.0, 0.0, 0.0, 0.0, 0.0, 0.0, 0.0, 0.0, 0.0, 0.0, 0.0, 0.5854, 0.5582, 0.6111, 0.564, 0.273, 0.273, 0.273, 0.273, 0.0, 0.0, 0.0, 0.6449, 0.273, 0.0, 0.0, 0.0, 0.0, 0.0, 0.6601, 0.273, 0.0, 0.0, 0.0, 0.0, 0.0, 0.665, 0.2247, 0.0, 0.0, 0.0, 0.0, 0.0, 0.6147, 0.2247, 0.0, 0.0, 0.0, 0.0, 0.0, 0.0, 0.0, 0.0, 0.0, 0.0, 0.0, 0.0, 0.0, 0.0, 0.0, 0.0, 0.0, 0.0, 0.0, 0.0, 0.0, 0.0, 0.0, 0.0, 0.0, 0.0, 0.0, 0.0, 0.0, 0.0, 0.0, 0.0, 0.0, 0.0, 0.0, 0.0, 0.0, 0.0, 0.0, 0.0, 0.0, 0.0, 0.0, 0.0, 0.02049, 0.02049, 0.0, 0.0, 0.0, 0.0, 0.0, 0.0, 0.0, 0.0, 0.0, 0.0, 0.0, 0.0, 0.0, 0.0, 0.0, 0.0, 0.0, 0.0, 0.0, 0.0, 0.0, 0.0, 0.0, 0.0, 0.0, 0.0, 0.0, 0.0, 0.0, 0.04688, 0.0, 0.0, 0.0, 0.0, 0.0, 0.0, 0.0, 0.0, 0.0, 0.0, 0.0, 0.0, 0.0, 0.0, 0.0, 0.02679, 0.0, 0.0, 0.02679, 0.0, 0.0, 0.0, 0.0, 0.0, 0.0, 0.0, 0.0, 0.0, 0.0, 0.0, 0.0, 0.0, 0.0, 0.0, 0.0, 0.0, 0.0, 0.0, 0.0, 0.0, 0.0, 0.0, 0.0, 0.0, 0.0, 0.0, 0.0, 0.0, 0.0, 0.0, 0.0, 0.0, 0.0, 0.0, 0.0, 0.0, 0.0, 0.0, 0.0, 0.0, 0.0, 0.0, 0.0, 0.0, 0.0, 0.0, 0.0, 0.0, 0.0, 0.0, 0.0, 0.0, 0.0]): _vg.add([_i], _w, 'REPLACE')
_vg = ob_cylinder.vertex_groups.new(name='Ribcage')
for _i, _w in zip([0, 1, 2, 3, 4, 5, 6, 7, 8, 9, 10, 11, 12, 13, 14, 15, 16, 17, 18, 19, 20, 21, 22, 23, 24, 25, 26, 27, 28, 29, 72, 73, 74, 75, 76, 77, 78, 79, 80, 81, 82, 83, 84, 85, 86, 87, 88, 89, 90, 91, 92, 93, 94, 96, 97, 99, 100, 101, 103, 104, 106, 107, 108, 110, 111, 112, 113, 114, 115, 117, 118, 119, 120, 121, 122, 123, 124, 125, 126, 129, 130, 131, 132, 133, 135, 136, 137, 138, 139, 141, 142, 143, 144, 145, 146, 147, 148, 149, 151, 152, 153, 154, 155, 156, 157, 158, 159, 160, 161, 162, 163, 164, 165, 166, 167, 168, 169, 170, 171, 172, 173, 175, 176, 177, 178, 180, 181, 182, 183, 184, 185, 194, 195, 196, 197, 198, 199, 200, 201, 203, 204, 207, 210, 211, 214, 215, 218, 219, 222, 223, 226, 227, 228, 229, 231, 232, 234, 235, 237, 238, 240, 242, 243, 245, 247, 248, 250, 257, 259, 260], [0.0, 0.0, 0.0, 0.0, 0.0, 0.0, 0.0, 0.0, 0.0, 0.0, 0.0, 0.0, 0.0, 0.0, 0.0, 0.0, 0.0, 0.0, 0.0, 0.0, 0.0, 0.0, 0.0, 0.0, 0.0, 0.0, 0.0, 0.0, 0.0, 0.0, 0.0, 0.0, 0.0, 0.0, 0.0, 0.0, 0.5673, 0.5602, 0.5815, 0.6915, 0.2612, 0.249, 0.2726, 0.2516, 0.0, 0.0, 0.0, 0.0, 0.0, 0.02213, 0.5948, 0.2877, 0.0, 0.0, 0.0, 0.5814, 0.2945, 0.0, 0.0, 0.0, 0.5751, 0.2967, 0.0, 0.0, 0.0, 0.0, 0.5037, 0.2742, 0.0, 0.0, 0.0, 0.0, 0.0, 0.0, 0.0, 0.0, 0.0, 0.0, 0.0, 0.0, 0.0, 0.0, 0.0, 0.0, 0.0, 0.0, 0.0, 0.0, 0.0, 0.0, 0.0, 0.0, 0.0, 0.0, 0.0, 0.0, 0.0, 0.0, 0.0, 0.0, 0.08612, 0.0, 0.0, 0.0, 0.0, 0.0, 0.0, 0.02049, 0.02049, 0.0, 0.0, 0.0, 0.0, 0.0, 0.0, 0.0, 0.0, 0.0, 0.0, 0.0, 0.0, 0.0, 0.0, 0.0, 0.0, 0.0, 0.0, 0.0, 0.0, 0.0, 0.0, 0.0, 0.0, 0.0, 0.0, 0.0, 0.0, 0.0, 0.0, 0.0, 0.2739, 0.02679, 0.02679, 0.0, 0.0, 0.0, 0.0, 0.0, 0.0, 0.0, 0.0, 0.0, 0.0, 0.0, 0.0, 0.0, 0.0, 0.0, 0.0, 0.0, 0.0, 0.0, 0.0, 0.0, 0.0, 0.0, 0.0, 0.0, 0.0, 0.0]): _vg.add([_i], _w, 'REPLACE')
_vg = ob_cylinder.vertex_groups.new(name='Chest')
for _i, _w in zip([1, 3, 9, 11, 72, 73, 76, 77, 78, 79, 80, 81, 82, 83, 84, 85, 86, 87, 88, 89, 92, 93, 94, 96, 99, 100, 101, 103, 106, 107, 108, 110, 112, 113, 114, 115], [0.5037, 0.02803, 0.01589, 0.5037, 0.5037, 0.5037, 0.5037, 0.07058, 0.2531, 0.2499, 0.2594, 0.3085, 0.1235, 0.15, 0.09884, 0.1844, 0.0, 0.0, 0.0, 0.0, 0.2653, 0.06738, 0.0, 0.5037, 0.2594, 0.04544, 0.0, 0.3707, 0.2566, 0.03834, 0.0, 0.5037, 0.009547, 0.2247, 0.0983, 0.0]): _vg.add([_i], _w, 'REPLACE')
_vg = ob_cylinder.vertex_groups.new(name='UpperChest')
for _i, _w in zip([11, 73, 74, 75, 76, 77, 96, 97, 98, 99, 103, 104, 105, 106, 110, 111, 112, 113, 114, 192, 193, 194, 195, 196, 197, 198, 201, 203], [0.03213, 0.0, 0.0, 0.0586, 0.1414, 0.06219, 0.1218, 0.1337, 0.1734, 0.02976, 0.4419, 0.4943, 0.3751, 0.09879, 0.4336, 0.1238, 0.06835, 0.1309, 0.01278, 0.2377, 0.2002, 0.08271, 0.0978, 0.1261, 0.09873, 0.1126, 0.007742, 0.03702]): _vg.add([_i], _w, 'REPLACE')
_vg = ob_cylinder.vertex_groups.new(name='NeckBase')
for _i, _w in zip([75, 96, 97, 98, 103, 104, 105, 110, 111, 112, 113, 192, 193, 194, 195, 196, 197, 198, 199, 200, 201, 202, 203, 229, 231, 240, 245], [0.03794, 0.00898, 0.05997, 0.1151, 0.09234, 0.2082, 0.1151, 0.1634, 0.1151, 0.05054, 0.03157, 0.1151, 0.1151, 0.7761, 0.7539, 0.3095, 0.6866, 0.3095, 0.07134, 0.1668, 0.5656, 0.07822, 0.5803, 0.132, 0.1686, 0.08602, 0.04582]): _vg.add([_i], _w, 'REPLACE')
_vg = ob_cylinder.vertex_groups.new(name='UpperNeck')
for _i, _w in zip([110, 193, 194, 195, 196, 197, 198, 199, 200, 201, 202, 203, 227, 228, 229, 230, 231, 232, 233, 234, 235, 236, 237, 238, 239, 240, 241, 242, 243, 244, 245, 248, 250, 257, 258, 259, 260, 261, 262, 263, 264], [0.009866, 0.0232, 0.09352, 0.09107, 0.05497, 0.145, 0.07392, 0.9287, 0.8246, 0.3179, 0.9059, 0.2166, 0.0, 0.0, 0.0, 0.0, 0.0, 0.0, 0.0, 0.0, 0.0, 0.0, 0.0, 0.0, 0.0, 0.0, 0.0, 0.0, 0.0, 0.0, 0.0, 0.0, 0.0, 0.0, 0.0, 0.0, 0.0, 0.0, 0.0, 0.0, 0.0]): _vg.add([_i], _w, 'REPLACE')
_vg = ob_cylinder.vertex_groups.new(name='Head')
for _i, _w in zip([198, 200, 201, 202, 203, 227, 228, 229, 230, 231, 232, 233, 234, 235, 236, 237, 238, 239, 240, 241, 242, 243, 244, 245, 246, 247, 248, 249, 250, 251, 252, 253, 254, 255, 256, 257, 258, 259, 260, 261, 262, 263, 264], [0.01741, 0.008522, 0.05128, 0.01584, 0.09861, 1.0, 1.0, 0.868, 1.0, 0.3833, 0.0, 0.0, 0.0, 0.0, 0.9996, 1.0, 1.0, 1.0, 1.0, 1.0, 1.0, 1.0, 1.0, 1.0, 1.0, 1.0, 1.0, 1.0, 1.0, 1.0, 1.0, 1.0, 1.0, 0.9985, 1.0, 0.0, 0.0, 0.0, 0.0, 0.0, 0.0, 0.0, 0.0]): _vg.add([_i], _w, 'REPLACE')
_vg = ob_cylinder.vertex_groups.new(name='Ear.L')
for _i, _w in zip([103, 104, 106, 107, 195, 199, 200, 202, 227, 228, 229, 230, 232, 233, 234, 235, 236, 237, 238, 239, 241, 242, 243, 244, 246, 247, 248, 249, 257, 258, 259, 260], [0.0, 0.0, 0.0, 0.0, 0.0, 0.0, 0.0, 0.0, 0.0, 0.0, 0.0, 0.0, 1.0, 1.0, 1.0, 1.0, 0.0, 0.0, 0.0, 0.0, 0.0, 0.0, 0.0, 0.0, 0.0, 0.0, 0.0, 0.0, 0.0, 0.0, 0.0, 0.0]): _vg.add([_i], _w, 'REPLACE')
_vg = ob_cylinder.vertex_groups.new(name='Ear.L.001')
for _i, _w in zip([227, 228, 232, 233, 234, 235, 236, 257, 258, 259, 260, 261, 262, 263, 264], [0.0, 0.0, 0.0, 0.0, 0.0, 0.0, 0.0004353, 1.0, 1.0, 1.0, 1.0, 0.0, 0.0, 0.0, 0.0]): _vg.add([_i], _w, 'REPLACE')
_vg = ob_cylinder.vertex_groups.new(name='Ear.L.002')
for _i, _w in zip([227, 232, 234, 241, 257, 258, 259, 260, 261, 262, 263, 264], [0.0, 0.0, 0.0, 0.0, 0.0, 0.0, 0.0, 0.0, 1.0, 1.0, 1.0, 1.0]): _vg.add([_i], _w, 'REPLACE')
_vg = ob_cylinder.vertex_groups.new(name='Ear.R')
for _i, _w in zip([227, 230, 239, 241, 242, 244, 246, 247, 249, 251, 252, 253], [0.0, 0.0, 0.0, 0.0, 0.0, 0.0, 0.0, 0.0, 0.0, 0.0, 0.0, 0.0]): _vg.add([_i], _w, 'REPLACE')
_vg = ob_cylinder.vertex_groups.new(name='Ear.R.001')
_vg = ob_cylinder.vertex_groups.new(name='Ear.R.002')
_vg = ob_cylinder.vertex_groups.new(name='ForeThigh.L')
for _i, _w in zip([0, 1, 2, 3, 4, 5, 6, 7, 8, 9, 10, 11, 12, 13, 16, 17, 72, 73, 74, 75, 76, 77, 78, 79, 80, 82, 83, 84, 92, 96, 97, 98, 99, 103, 104, 105, 106, 111, 112, 192, 193, 195, 196, 198], [0.9099, 0.7346, 0.8757, 0.9235, 0.5641, 0.9638, 0.8857, 0.938, 0.5656, 0.8328, 0.8597, 0.7549, 0.05537, 0.04154, 0.003296, 0.04265, 0.5276, 0.8222, 0.9168, 0.8488, 0.06286, 0.1975, 0.1797, 0.1898, 0.1591, 0.02994, 0.0428, 0.01743, 0.1399, 0.7219, 0.7771, 0.6544, 0.1295, 0.09507, 0.2975, 0.2739, 0.06953, 0.2686, 0.2834, 0.1349, 0.0608, 0.05722, 0.09225, 0.001935]): _vg.add([_i], _w, 'REPLACE')
_vg = ob_cylinder.vertex_groups.new(name='ForeThigh.L.001')
for _i, _w in zip([0, 2, 4, 6, 8, 9, 10, 12, 13, 14, 15, 16, 17, 18, 19, 20, 21, 22, 23, 24, 25, 26, 27, 28, 29], [0.07791, 0.119, 0.4349, 0.1129, 0.4318, 0.03418, 0.1257, 0.9198, 0.9338, 0.9643, 0.9665, 0.9585, 0.9309, 0.6407, 0.6407, 0.6407, 0.6407, 0.8399, 0.8087, 0.07593, 0.06943, 0.0583, 0.05388, 0.06328, 0.07416]): _vg.add([_i], _w, 'REPLACE')
_vg = ob_cylinder.vertex_groups.new(name='ForeCalf.L')
for _i, _w in zip([18, 19, 20, 21, 22, 23, 24, 25, 26, 27, 28, 29, 30, 31, 32, 33, 34, 35, 36, 37, 38, 39, 40, 41, 42, 48, 49, 50, 51, 52, 53], [0.3593, 0.3593, 0.3593, 0.3593, 0.1553, 0.1816, 0.9218, 0.9288, 0.9404, 0.9447, 0.9351, 0.9239, 0.5661, 0.5661, 0.5661, 0.5661, 0.5661, 0.5661, 0.01023, 0.0, 0.0, 0.0, 0.03069, 0.02073, 0.009928, 0.03069, 0.01023, 0.03069, 0.0, 0.0, 0.01023]): _vg.add([_i], _w, 'REPLACE')
_vg = ob_cylinder.vertex_groups.new(name='ForeFoot.L')
for _i, _w in zip([30, 31, 32, 33, 34, 35, 36, 37, 38, 39, 40, 41, 42, 43, 44, 45, 46, 47, 48, 49, 50, 51, 52, 53, 54, 55, 56, 57, 58, 59, 60, 61, 65], [0.4339, 0.4339, 0.4339, 0.4339, 0.4339, 0.4339, 0.9693, 1.0, 1.0, 1.0, 0.9693, 0.9693, 0.7874, 0.6895, 0.5138, 0.5138, 1.0, 0.7479, 0.9693, 0.9693, 0.9693, 1.0, 1.0, 0.9693, 0.4208, 0.4208, 0.4208, 0.4208, 0.077, 0.1618, 0.0, 0.0, 0.04034]): _vg.add([_i], _w, 'REPLACE')
_vg = ob_cylinder.vertex_groups.new(name='ForeToe.L')
for _i, _w in zip([38, 39, 40, 41, 42, 43, 44, 45, 46, 47, 51, 54, 55, 56, 57, 58, 59, 60, 61, 62, 63, 64, 65, 66, 67, 68, 69, 70, 71], [0.0, 0.0, 0.0, 0.009958, 0.1826, 0.2883, 0.4862, 0.4862, 0.0, 0.2323, 0.0, 0.5792, 0.5792, 0.5792, 0.5792, 0.9202, 0.8335, 1.0, 1.0, 1.0, 1.0, 0.9797, 0.9535, 1.0, 1.0, 1.0, 1.0, 0.9925, 0.9853]): _vg.add([_i], _w, 'REPLACE')
_vg = ob_cylinder.vertex_groups.new(name='ForeThigh.R')
for _i, _w in zip([9, 75, 76, 77, 98, 111, 112, 192, 193, 198], [0.05402, 0.01772, 0.06286, 0.1975, 0.0002407, 0.2686, 0.2834, 0.1349, 0.0608, 0.001935]): _vg.add([_i], _w, 'REPLACE')
_vg = ob_cylinder.vertex_groups.new(name='ForeThigh.R.001')
_vg = ob_cylinder.vertex_groups.new(name='ForeCalf.R')
_vg = ob_cylinder.vertex_groups.new(name='ForeFoot.R')
_vg = ob_cylinder.vertex_groups.new(name='ForeToe.R')
_vg = ob_cylinder.vertex_groups.new(name='BackThigh.L')
for _i, _w in zip([78, 79, 80, 81, 82, 83, 84, 85, 86, 87, 88, 89, 90, 91, 92, 93, 94, 95, 99, 100, 101, 102, 107, 108, 109, 114, 115, 116, 129, 135, 136, 137, 138, 139, 140, 141, 142, 143, 144, 145, 146, 147, 148, 149, 150, 151, 152, 153, 154, 155, 186, 187, 188, 189, 190, 191, 204, 205, 206, 207, 208, 209, 210, 211, 212, 213, 214, 215, 218, 219], [0.0, 0.0, 0.0, 0.0, 0.0, 0.0, 0.0, 0.0, 0.1152, 0.1152, 0.1152, 0.1152, 0.6157, 0.6157, 0.0, 0.0, 0.1152, 0.6157, 0.0, 0.0, 0.1152, 0.1152, 0.0, 0.0, 0.0, 0.0, 0.0, 0.0, 0.0, 0.0, 0.0, 0.0, 0.0, 0.05377, 0.06033, 0.0, 0.0, 0.0, 0.0, 0.0, 0.5546, 0.1152, 1.0, 0.6157, 0.6157, 1.0, 1.0, 0.8278, 0.6157, 0.968, 0.1202, 0.0, 0.0, 0.1152, 0.0, 0.04688, 0.1782, 0.1152, 0.0, 0.02679, 0.0, 0.0, 0.02679, 0.0, 0.0, 0.0, 0.0, 0.0, 0.0, 0.0]): _vg.add([_i], _w, 'REPLACE')
_vg = ob_cylinder.vertex_groups.new(name='BackLowerThigh.L')
for _i, _w in zip([90, 117, 119, 121, 123, 125, 127, 129, 130, 131, 132, 133, 134, 135, 136, 137, 138, 139, 140, 141, 142, 143, 144, 145, 146, 154, 155], [0.04841, 0.0332, 0.0253, 0.0, 0.001652, 0.007475, 0.02553, 0.5304, 0.5304, 0.5304, 0.5304, 0.5291, 0.5107, 1.0, 1.0, 1.0, 1.0, 0.9273, 0.8835, 1.0, 1.0, 1.0, 1.0, 1.0, 0.4454, 0.01765, 0.03201]): _vg.add([_i], _w, 'REPLACE')
_vg = ob_cylinder.vertex_groups.new(name='BackCalf.L')
for _i, _w in zip([117, 118, 119, 120, 121, 122, 123, 124, 125, 126, 127, 128, 129, 130, 131, 132, 133, 134, 135, 137, 138, 139, 140, 156, 157, 158, 159, 160, 161, 162, 163, 164, 166, 167], [0.9668, 0.499, 0.9747, 0.9429, 1.0, 0.943, 0.9734, 0.9563, 0.9925, 0.676, 0.9745, 0.676, 0.4696, 0.4696, 0.4696, 0.4696, 0.4709, 0.4893, 0.0, 0.0, 0.0, 0.01897, 0.05615, 0.0, 0.0, 0.0, 0.0, 0.02049, 0.02049, 0.0, 0.0, 0.0, 0.0, 0.0]): _vg.add([_i], _w, 'REPLACE')
_vg = ob_cylinder.vertex_groups.new(name='BackFoot.L')
for _i, _w in zip([118, 120, 122, 124, 126, 128, 156, 157, 158, 159, 160, 161, 162, 163, 164, 165, 166, 167, 168, 169, 170, 171, 172, 173, 174, 175, 176, 177, 178, 179, 180, 181, 182, 183, 184, 185], [0.501, 0.05408, 0.05409, 0.03462, 0.324, 0.324, 1.0, 1.0, 1.0, 1.0, 0.9385, 0.9385, 0.7542, 1.0, 1.0, 1.0, 0.7542, 0.7542, 0.4208, 1.0, 1.0, 1.0, 0.4208, 0.4208, 0.0, 0.0, 0.0, 0.0, 0.0, 0.0, 0.0, 0.0, 0.0, 0.0, 0.0, 0.0]): _vg.add([_i], _w, 'REPLACE')
_vg = ob_cylinder.vertex_groups.new(name='BackToe.L')
for _i, _w in zip([157, 158, 162, 163, 164, 165, 166, 167, 168, 169, 170, 171, 172, 173, 174, 175, 176, 177, 178, 179, 180, 181, 182, 183, 184, 185], [0.0, 0.0, 0.2458, 0.0, 0.0, 0.0, 0.2458, 0.2458, 0.5792, 0.0, 0.0, 0.0, 0.5792, 0.5792, 1.0, 1.0, 1.0, 1.0, 1.0, 1.0, 1.0, 1.0, 1.0, 1.0, 1.0, 1.0]): _vg.add([_i], _w, 'REPLACE')
_vg = ob_cylinder.vertex_groups.new(name='BackThigh.R')
for _i, _w in zip([86, 87, 89, 90, 141, 142, 147, 148, 150, 152, 153, 154, 189, 204, 205, 206, 207, 208, 210, 211, 214, 219, 222, 223, 224, 225, 226], [0.0, 0.0, 0.0, 0.0, 0.0, 0.0, 0.0, 0.0, 0.0, 0.0, 0.0, 0.0, 0.0, 0.2739, 0.0, 0.0, 0.02679, 0.0, 0.02679, 0.0, 0.0, 0.0, 0.0, 0.0, 0.0, 0.0, 0.0]): _vg.add([_i], _w, 'REPLACE')
_vg = ob_cylinder.vertex_groups.new(name='BackLowerThigh.R')
_vg = ob_cylinder.vertex_groups.new(name='BackCalf.R')
_vg = ob_cylinder.vertex_groups.new(name='BackFoot.R')
_vg = ob_cylinder.vertex_groups.new(name='BackToe.R')
for _i, _w in zip([162], [0.0]): _vg.add([_i], _w, 'REPLACE')
_vg = ob_cylinder.vertex_groups.new(name='Pelvis.002')
for _i, _w in zip([90, 91, 95, 117, 119, 121, 125, 127, 129, 130, 131, 132, 133, 134, 135, 136, 137, 138, 139, 140, 141, 142, 143, 145, 146, 147, 148, 149, 150, 151, 152, 153, 154, 186, 187, 188, 189, 190, 191, 204, 205, 206, 207, 208, 209, 210, 211, 214], [0.0, 0.0, 0.0, 0.0, 0.0, 0.0, 0.0, 0.0, 0.0, 0.0, 0.0, 0.0, 0.0, 0.0, 0.0, 0.0, 0.0, 0.0, 0.0, 0.0, 0.0, 0.0, 0.0, 0.0, 0.0, 0.0, 0.0, 0.0, 0.0, 0.0, 0.0, 0.0, 0.0, 0.0, 0.0, 0.0, 0.0, 1.0, 0.8125, 0.0, 0.0, 0.0, 0.8125, 1.0, 1.0, 0.8125, 0.0, 0.0]): _vg.add([_i], _w, 'REPLACE')
_vg = ob_cylinder.vertex_groups.new(name='Pelvis.004')
for _i, _w in zip([152, 204, 207, 208, 209, 210, 211, 212, 213, 214, 215, 216, 217, 218, 219, 220, 221, 222], [0.0, 0.0, 0.02679, 0.0, 0.0, 0.02679, 1.0, 1.0, 1.0, 1.0, 0.0, 0.0, 0.0, 0.0, 0.0, 0.0, 0.0, 0.0]): _vg.add([_i], _w, 'REPLACE')
_vg = ob_cylinder.vertex_groups.new(name='Pelvis.003')
for _i, _w in zip([152, 204, 209, 211, 212, 213, 214, 215, 216, 217, 218, 219, 220, 221, 222], [0.0, 0.0, 0.0, 0.0, 0.0, 0.0, 0.0, 1.0, 1.0, 1.0, 1.0, 0.0, 0.0, 0.0, 0.0]): _vg.add([_i], _w, 'REPLACE')
_vg = ob_cylinder.vertex_groups.new(name='Pelvis.005')
for _i, _w in zip([216, 217, 219, 220, 221, 222, 223, 224, 225, 226], [0.0, 0.0, 1.0, 1.0, 1.0, 1.0, 1.0, 1.0, 1.0, 1.0]): _vg.add([_i], _w, 'REPLACE')
_m = ob_cylinder.modifiers.new('Mirror', 'MIRROR')
_m.use_clip = True
_m = ob_cylinder.modifiers.new('Armature', 'ARMATURE')
_m.object = ob_armature
_m.use_deform_preserve_volume = True
ob_cs_ear.location = (-9.712e-08, -1.512, 1.796)
ob_cs_ear.hide_viewport = True
ob_cs_ear.lineart.crease_threshold = 0.0
ob_cs_neckmedium.location = (-9.712e-08, -1.512, 0.831)
ob_cs_neckmedium.hide_viewport = True
ob_cs_neckmedium.lineart.crease_threshold = 0.0
ob_cs_necksmall.location = (-9.712e-08, -1.1, 0.831)
ob_cs_necksmall.hide_viewport = True
ob_cs_necksmall.lineart.crease_threshold = 0.0
ob_cs_neck.location = (-9.712e-08, -0.6208, 0.831)
ob_cs_neck.hide_viewport = True
ob_cs_neck.lineart.crease_threshold = 0.0
ob_cs_tail_001.location = (-9.712e-08, -0.2566, 0.831)
ob_cs_tail_001.hide_viewport = True
ob_cs_tail_001.lineart.crease_threshold = 0.0
ob_cs_ik.location = (0.5921, -2.337, 3.446e-08)
ob_cs_ik.hide_viewport = True
ob_cs_ik.lineart.crease_threshold = 0.0
ob_cs_base.location = (0.0, 0.0, 4.723)
ob_cs_base.hide_viewport = True
ob_cs_base.lineart.crease_threshold = 0.0
ob_cs_bodysmall.location = (0.0, 0.0, 0.9684)
ob_cs_bodysmall.hide_viewport = True
ob_cs_bodysmall.lineart.crease_threshold = 0.0
ob_cs_body.location = (0.0, 0.0, 0.5626)
ob_cs_body.hide_viewport = True
ob_cs_body.lineart.crease_threshold = 0.0
ob_cs_backthigh.location = (0.0, 0.0, 0.127)
ob_cs_backthigh.hide_viewport = True
ob_cs_backthigh.lineart.crease_threshold = 0.0
ob_cs_backcalf.location = (0.0, 0.0, 0.5562)
ob_cs_backcalf.hide_viewport = True
ob_cs_backcalf.lineart.crease_threshold = 0.0
ob_cs_calf.location = (0.0, 0.0, 0.0)
ob_cs_calf.hide_viewport = True
ob_cs_calf.lineart.crease_threshold = 0.0
ob_cs_knee.location = (0.0, 0.0, 0.0)
ob_cs_knee.hide_viewport = True
ob_cs_knee.lineart.crease_threshold = 0.0
ob_cs_tailcontroller.location = (-0.0009644, -0.02133, 1.657)
ob_cs_tailcontroller.hide_viewport = True
ob_cs_tailcontroller.lineart.crease_threshold = 0.0
_m = ob_cs_tailcontroller.modifiers.new('Subsurf', 'SUBSURF')
_m.uv_smooth = 'PRESERVE_CORNERS'
_m.quality = 2
_m.levels = 2
_m.show_only_control_edges = False
ob_cs_ear_r.location = (-0.3384, -0.7899, 1.054)
ob_cs_ear_r.hide_viewport = True
ob_cs_ear_r.lineart.crease_threshold = 0.0
_m = ob_cs_ear_r.modifiers.new('Subsurf', 'SUBSURF')
_m.uv_smooth = 'PRESERVE_CORNERS'
_m.quality = 2
_m.levels = 2
_m.show_only_control_edges = False
ob_cs_ear_l.location = (0.3384, -0.7899, 1.054)
ob_cs_ear_l.hide_viewport = True
ob_cs_ear_l.lineart.crease_threshold = 0.0
_m = ob_cs_ear_l.modifiers.new('Subsurf', 'SUBSURF')
_m.uv_smooth = 'PRESERVE_CORNERS'
_m.quality = 2
_m.levels = 2
_m.show_only_control_edges = False

# ---- collection membership
col_collection_1.objects.link(ob_plane)
col_collection_1.objects.link(ob_ik_fk_controller)
col_collection_1.objects.link(ob_text)
col_collection_1.objects.link(ob_armature)
col_collection_1.objects.link(ob_cylinder)
col_collection_3.objects.link(ob_cs_ear)
col_collection_3.objects.link(ob_cs_neckmedium)
col_collection_3.objects.link(ob_cs_necksmall)
col_collection_3.objects.link(ob_cs_neck)
col_collection_3.objects.link(ob_cs_tail_001)
col_collection_3.objects.link(ob_cs_ik)
col_collection_3.objects.link(ob_cs_base)
col_collection_3.objects.link(ob_cs_bodysmall)
col_collection_3.objects.link(ob_cs_body)
col_collection_3.objects.link(ob_cs_backthigh)
col_collection_3.objects.link(ob_cs_backcalf)
col_collection_3.objects.link(ob_cs_calf)
col_collection_3.objects.link(ob_cs_knee)
col_collection_3.objects.link(ob_cs_tailcontroller)
col_collection_3.objects.link(ob_cs_ear_r)
col_collection_3.objects.link(ob_cs_ear_l)

# ---- scene / render settings (as saved in the file)
scene.frame_start = 1; scene.frame_end = 61; scene.frame_set(1)
scene.render.engine = 'CYCLES'
scene.render.image_settings.compression = 100
scene.render.resolution_x = 1080
scene.render.dither_intensity = 0.0
scene.cycles.use_denoising = False
scene.cycles.samples = 200
scene.cycles.sampling_pattern = 'TABULATED_SOBOL'
scene.cycles.light_sampling_threshold = 0.0
scene.cycles.use_adaptive_sampling = False
scene.cycles.use_light_tree = False
scene.cycles.blur_glossy = 0.0
scene.cycles.volume_bounces = 1
scene.cycles.pixel_filter_type = 'GAUSSIAN'
scene.cycles.sample_clamp_indirect = 0.0
scene.view_settings.view_transform = 'Standard'
bpy.context.view_layer.update()

# ---- added for rendering (the .blend has no active camera and no usable light): camera, sun
cam_auto = bpy.data.cameras.new('AutoCamera')
cam_auto.lens = 50.0
cam_auto.sensor_width = 36.0
cam_auto.clip_end = 1000.0
ob_auto_camera = bpy.data.objects.new('AutoCamera', cam_auto)
scene.collection.objects.link(ob_auto_camera)
ob_auto_camera.location = (11.1477, -14.0676, 11.1759)
ob_auto_camera.rotation_euler = (1.09748, -7.21219e-08, 0.694738)
scene.camera = ob_auto_camera
light_auto_sun = bpy.data.lights.new('AutoSun', 'SUN')
light_auto_sun.energy = 3.0
light_auto_sun.angle = 0.0523599
ob_auto_sun = bpy.data.objects.new('AutoSun', light_auto_sun)
scene.collection.objects.link(ob_auto_sun)
ob_auto_sun.rotation_euler = (0.872665, 0.174533, 0.523599)
bpy.context.view_layer.update()
